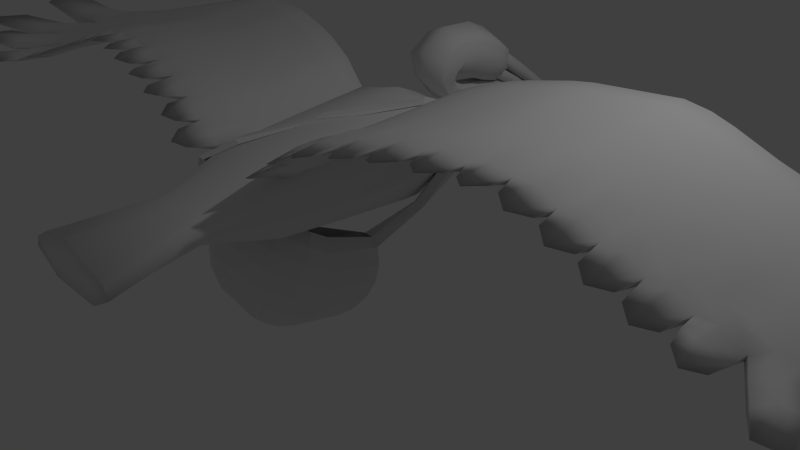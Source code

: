 # Source: pelicanandbag.blend  (saved by Blender 2.76.0; exported with 4.5.12 LTS)
import bpy
from mathutils import Matrix  # noqa: F401  (used for matrix-valued properties, if any)

bpy.ops.wm.read_factory_settings(use_empty=True)
scene = bpy.context.scene
scene.name = 'Scene'

# ---- collections
col_collection_1 = bpy.data.collections.new('Collection 1'); scene.collection.children.link(col_collection_1)

# ---- materials (node trees are filled in below, after node groups)
mat_bag = bpy.data.materials.new('bag')
mat_bag.alpha_threshold = 0.0
mat_bag.use_transparent_shadow = False
mat_bag.roughness = 0.5
mat_beak = bpy.data.materials.new('beak')
mat_beak.alpha_threshold = 0.0
mat_beak.use_transparent_shadow = False
mat_beak.roughness = 0.5
mat_beak.line_color = (0.0, 0.0, 0.0, 1.0)
mat_body = bpy.data.materials.new('body')
mat_body.alpha_threshold = 0.0
mat_body.use_transparent_shadow = False
mat_body.roughness = 0.5
mat_wing = bpy.data.materials.new('wing')
mat_wing.alpha_threshold = 0.0
mat_wing.use_transparent_shadow = False
mat_wing.roughness = 0.5

# ---- material node trees

# ---- world
world_world = bpy.data.worlds.new('World'); scene.world = world_world
world_world.color = (0.05088, 0.05088, 0.05088)
world_world.use_sun_shadow = False
world_world.sun_shadow_jitter_overblur = 0.0
world_world.cycles.sampling_method = 'MANUAL'
world_world.cycles.sample_map_resolution = 256

# ---- cameras
cam_camera = bpy.data.cameras.new('Camera')
cam_camera.clip_end = 100.0
cam_camera.lens = 35.0
cam_camera.sensor_width = 32.0
cam_camera.sensor_height = 18.0
cam_camera.ortho_scale = 7.314
cam_camera.dof.focus_distance = 0.0
cam_camera.dof.aperture_fstop = 128.0

# ---- lights
light_lamp = bpy.data.lights.new('Lamp', 'POINT')
light_lamp.transmission_factor = 0.0
light_lamp.cutoff_distance = 30.0
light_lamp.energy = 100.0
light_lamp.shadow_buffer_clip_start = 1.001
light_lamp.shadow_soft_size = 0.1
light_lamp.shadow_maximum_resolution = 0.006
light_lamp.use_absolute_resolution = True
light_lamp.cycles.use_multiple_importance_sampling = False

# ---- meshes
me_cube_001 = bpy.data.meshes.new('Cube.001')
me_cube_001.from_pydata([(-0.5223, -0.09972, -2.29), (-0.5205, 0.7829, -1.369), (-0.5938, 0.8192, -1.574), (-0.6409, 0.7919, -1.789), (-0.6571, 0.7038, -1.992), (-0.6409, 0.5634, -2.163), (-0.5938, 0.3845, -2.285), (-0.5205, 0.1845, -2.346), (-0.4281, -0.01687, -2.341), (-0.08802, 1.261, -1.474), (-0.06592, 1.303, -1.601), (-0.05173, 1.285, -1.821), (-0.04684, 1.2, -2.026), (-0.05173, 1.056, -2.194), (-0.06592, 0.868, -2.311), (-0.08802, 0.6539, -2.363), (-0.2948, 0.002949, -2.353), (0.6244, 1.593, -0.9892), (0.143, 1.165, -1.415), (0.2521, 1.17, -1.519), (0.3222, 1.128, -1.725), (0.3463, 1.035, -1.925), (0.3222, 0.8998, -2.099), (0.2521, 0.735, -2.229), (0.143, 0.5573, -2.304), (-0.1734, -0.04783, -2.322), (0.5133, 1.598, -0.9343), (0.08446, 0.53, -1.214), (0.2388, 0.4711, -1.361), (0.338, 0.3828, -1.539), (0.3721, 0.2736, -1.729), (0.338, 0.1542, -1.912), (0.2388, 0.03642, -2.072), (0.08446, -0.06836, -2.191), (-0.1101, -0.1498, -2.259), (0.4116, 1.74, -1.122), (0.04817, 0.3127, -1.081), (0.1889, 0.1721, -1.178), (0.2792, 0.03122, -1.324), (0.3104, -0.09607, -1.502), (0.2792, -0.1973, -1.697), (0.1889, -0.2627, -1.889), (0.04817, -0.2856, -2.058), (-0.1292, -0.264, -2.19), (0.3586, 1.705, -1.031), (-0.1309, 0.1551, -0.9843), (-0.05763, -0.04484, -1.046), (-0.01056, -0.2238, -1.168), (0.005657, -0.3642, -1.338), (-0.01056, -0.4523, -1.541), (-0.05763, -0.4796, -1.756), (-0.1309, -0.4432, -1.962), (-0.2233, -0.3469, -2.139), (-0.7169, -0.295, -0.5013), (-0.5109, -0.1707, -0.7701), (-0.533, -0.2475, -0.7661), (-0.5472, -0.4356, -0.8826), (-0.5521, -0.5791, -1.051), (-0.5472, -0.6641, -1.256), (-0.533, -0.6823, -1.476), (-0.5109, -0.6317, -1.691), (-0.3566, -0.3667, -2.127), (-0.6426, -0.3515, -0.4762), (-0.7419, -0.07412, -0.8292), (-0.851, -0.1146, -0.8475), (-0.921, -0.2793, -0.9782), (-0.9452, -0.4148, -1.152), (-0.921, -0.5079, -1.352), (-0.851, -0.5493, -1.558), (-0.7419, -0.5352, -1.75), (-0.4781, -0.3159, -2.158), (-0.6632, -0.5792, -0.4742), (-0.6037, -0.558, -0.4565), (-0.7359, 0.408, -1.139), (-0.8903, 0.3032, -1.259), (-0.9894, 0.1854, -1.418), (-1.024, 0.06602, -1.602), (-0.9894, -0.04317, -1.791), (-0.8903, -0.1315, -1.969), (-0.7359, -0.1904, -2.117), (-0.5414, -0.214, -2.22), (-0.3257, -0.2, -2.269), (-0.6996, 0.6253, -1.272), (-0.8403, 0.6023, -1.442), (-0.9307, 0.537, -1.633), (-0.9618, 0.4357, -1.828), (-0.9307, 0.3084, -2.007), (-0.8403, 0.1676, -2.152), (-0.6996, 0.02692, -2.25), (-0.5408, -0.6754, -0.1495), (-0.6003, -0.6966, -0.1672), (-0.5797, -0.4689, -0.1692), (-0.6539, -0.4124, -0.1943), (-0.4861, -0.6868, -0.02858), (-0.5457, -0.708, -0.00179), (-0.5251, -0.4803, 0.01286), (-0.5993, -0.4238, -0.01224), (-0.2796, -0.3422, 0.1157), (-0.3391, -0.3634, 0.1631), (-0.3433, -0.1357, 0.1106), (-0.3927, -0.173, 0.1568), (0.5088, 1.693, 0.2654), (0.5102, 1.707, 0.2966), (0.4058, 1.847, 0.2769), (0.4132, 1.844, 0.3091), (0.6996, 2.029, -0.4935), (0.7162, 1.806, -0.4962), (0.8273, 1.801, -0.5511), (0.7525, 2.064, -0.5847), (0.5331, 2.189, 0.1301), (0.5705, 1.854, 0.1274), (0.5999, 1.935, 0.1398), (0.5681, 2.284, 0.1399), (-0.01197, 0.4957, 0.2704), (0.2271, 1.041, 0.2786), (0.1446, 1.122, 0.304), (-0.03308, 0.6628, 0.2919), (0.0002376, 0.5369, 0.2312), (0.246, 1.039, 0.242), (-0.03976, 0.7038, 0.2519), (0.1561, 1.137, 0.2671)], [], [(6, 5, 13, 14), (3, 2, 10, 11), (7, 6, 14, 15), (4, 3, 11, 12), (8, 7, 15, 16), (5, 4, 12, 13), (2, 1, 9, 10), (18, 19, 17, 26), (14, 13, 22, 23), (11, 10, 19, 20), (15, 14, 23, 24), (12, 11, 20, 21), (16, 15, 24, 25), (13, 12, 21, 22), (25, 24, 33, 34), (22, 21, 30, 31), (19, 18, 27, 28), (23, 22, 31, 32), (20, 19, 28, 29), (24, 23, 32, 33), (21, 20, 29, 30), (30, 29, 38, 39), (34, 33, 42, 43), (31, 30, 39, 40), (28, 27, 36, 37), (32, 31, 40, 41), (29, 28, 37, 38), (33, 32, 41, 42), (42, 41, 50, 51), (39, 38, 47, 48), (43, 42, 51, 52), (40, 39, 48, 49), (37, 36, 45, 46), (41, 40, 49, 50), (38, 37, 46, 47), (47, 46, 55, 56), (51, 50, 59, 60), (48, 47, 56, 57), (52, 51, 60, 61), (49, 48, 57, 58), (46, 45, 54, 55), (50, 49, 58, 59), (59, 58, 67, 68), (56, 55, 64, 65), (60, 59, 68, 69), (57, 56, 65, 66), (61, 60, 69, 70), (58, 57, 66, 67), (55, 54, 72, 71), (67, 66, 76, 77), (64, 63, 73, 74), (68, 67, 77, 78), (65, 64, 74, 75), (69, 68, 78, 79), (66, 65, 75, 76), (70, 69, 79, 80), (77, 76, 85, 86), (74, 73, 82, 83), (78, 77, 86, 87), (75, 74, 83, 84), (79, 78, 87, 88), (76, 75, 84, 85), (81, 0, 8), (87, 86, 5, 6), (84, 83, 2, 3), (88, 87, 6, 7), (85, 84, 3, 4), (0, 88, 7, 8), (86, 85, 4, 5), (83, 82, 1, 2), (81, 8, 16), (81, 16, 25), (81, 25, 34), (9, 18, 26, 44), (81, 34, 43), (10, 9, 44, 35), (19, 10, 35, 17), (81, 43, 52), (35, 44, 105, 108), (81, 52, 61), (81, 61, 70), (64, 55, 71, 53), (81, 70, 80), (63, 64, 53, 62), (54, 63, 62, 72), (80, 79, 88, 0), (81, 80, 0), (92, 90, 94, 96), (72, 62, 91, 89), (53, 71, 90, 92), (62, 53, 92, 91), (71, 72, 89, 90), (90, 89, 93, 94), (89, 91, 95, 93), (91, 92, 96, 95), (93, 95, 99, 97), (95, 96, 100, 99), (96, 94, 98, 100), (94, 93, 97, 98), (115, 114, 102, 104), (114, 118, 101, 102), (118, 120, 103, 101), (120, 115, 104, 103), (106, 107, 111, 110), (17, 35, 108, 107), (44, 26, 106, 105), (26, 17, 107, 106), (102, 101, 110, 111), (105, 106, 110, 109), (108, 105, 109, 112), (107, 108, 112, 111), (104, 102, 111, 112), (104, 112, 109, 103), (101, 103, 109, 110), (99, 100, 116, 119), (119, 116, 115, 120), (97, 99, 119, 117), (117, 119, 120, 118), (98, 97, 117, 113), (113, 117, 118, 114), (100, 98, 113, 116), (116, 113, 114, 115)])
me_cube_001.materials.append(mat_bag)
me_cube_001.use_remesh_preserve_volume = False
me_cube_001.use_remesh_preserve_attributes = False
me_cube_001.use_mirror_vertex_groups = False
me_cube_001.update()
me_cube = bpy.data.meshes.new('Cube')
me_cube.from_pydata([(0.2267, 2.986, -0.8679), (0.3888, 1.536, -0.9321), (0.3949, 0.5337, -0.8644), (0.3956, -2.51, -0.7297), (0.4168, 2.958, -0.6242), (0.7608, 1.602, -0.4315), (0.6842, 0.5735, -0.458), (0.7699, -2.51, -0.5153), (0.3435, 2.922, -0.3249), (0.5989, 1.727, 0.2358), (0.5209, 0.572, 0.1511), (0.4822, -2.508, -0.2593), (0.3674, -0.3251, -0.8151), (0.2998, -1.279, -0.5733), (0.5917, -0.3224, -0.4823), (0.4187, -1.28, -0.4413), (0.4662, -0.3983, 0.06774), (0.3369, -1.306, -0.2152), (0.177, 3.436, -0.7725), (0.3515, 3.372, -0.5774), (0.302, 3.254, -0.34), (0.1853, 3.738, -0.5908), (0.3559, 3.573, -0.4626), (0.2993, 3.359, -0.3079), (0.1743, 3.812, -0.1248), (0.323, 3.626, -0.1453), (0.2693, 3.395, -0.1768), (0.1253, 2.691, 0.2279), (0.2135, 2.59, 0.1818), (0.1816, 2.465, 0.1212), (0.1618, 2.79, -0.03799), (0.1888, 2.816, 0.07574), (0.1143, 2.84, 0.1666), (0.1143, 3.19, 0.132), (0.1888, 3.167, 0.04113), (0.1618, 3.14, -0.0726), (0.1907, 3.322, -0.1116), (0.2248, 3.432, -0.01238), (0.1304, 3.522, 0.06507), (0.1539, 2.625, 0.2805), (0.2775, 2.474, 0.3174), (0.2328, 2.284, 0.3582), (0.1835, 2.611, 0.3299), (0.3436, 2.461, 0.4654), (0.2857, 2.271, 0.6289), (0.1861, 2.631, 0.3725), (0.3495, 2.616, 0.5778), (0.2904, 2.591, 0.8327), (0.2051, 2.742, 0.3372), (0.3919, 2.846, 0.5483), (0.3243, 2.969, 0.8143), (0.2051, 3.076, 0.203), (0.3919, 3.16, 0.423), (0.3243, 3.257, 0.6993), (0.1766, 3.357, 0.1302), (0.3282, 3.425, 0.3088), (0.2734, 3.504, 0.533), (0.1163, 3.531, 0.1967), (0.1933, 3.566, 0.2874), (0.1655, 3.606, 0.4013), (0.2641, 3.495, 0.3898), (0.1567, 4.372, -0.1432), (0.104, 5.251, -0.7196), (0.1454, 6.106, -1.254), (0.1657, 6.145, -1.285), (0.1323, 6.213, -1.318), (0.104, 5.97, -1.168), (0.1251, 4.811, -0.4314), (0.104, 5.61, -0.9439), (0.1882, 3.966, 0.1212), (0.1402, 4.386, -0.08521), (0.08753, 5.266, -0.6616), (0.2172, 3.525, 0.4885), (0.1289, 6.111, -1.17), (0.1492, 6.151, -1.194), (0.1158, 6.219, -1.22), (0.08753, 5.954, -1.096), (0.1086, 4.826, -0.3734), (0.08753, 5.61, -0.8788), (0.1717, 3.974, 0.2024), (0.2403, 3.511, 0.3249), (0.149, 4.357, -0.2041), (0.09636, 5.236, -0.7805), (0.1307, 6.089, -1.306), (0.1127, 6.107, -1.339), (0.07717, 6.124, -1.372), (0.09636, 5.953, -1.222), (0.1174, 4.796, -0.4923), (0.09636, 5.594, -1.001), (0.1806, 3.934, 0.06035), (0.2145, 3.418, 0.2114), (0.1803, 3.837, 0.004991), (0.177, 3.52, 0.2501), (0.1675, 3.837, 0.06821), (0.1579, 3.415, 0.1508), (0.1744, 3.817, -0.04456), (0.122, 4.792, -0.511), (0.1022, 4.792, -0.5486), (0.0964, 4.792, -0.5198), (0.09952, 4.783, -0.5711), (0.07922, 6.022, -1.302), (0.07431, 6.022, -1.278), (0.04511, 6.014, -1.321), (0.08052, 5.202, -0.7996), (0.07987, 5.612, -1.051), (0.07466, 5.612, -1.025), (0.075, 5.202, -0.7724), (0.1227, 5.202, -0.7641), (0.04562, 5.604, -1.071), (0.07795, 5.193, -0.821), (0.1369, 4.3, -0.3078), (0.132, 4.314, -0.2258), (0.1133, 4.315, -0.2117), (0.1413, 4.315, -0.2718), (0.05036, 6.06, -1.319), (0.0441, 6.063, -1.296), (0.0431, 6.057, -1.332), (0.2752, 0.5678, 0.1924), (0.2995, 1.75, 0.2849), (0.1803, 2.913, -0.2602), (0.1452, -2.506, -0.2068), (0.216, -1.291, -0.1835), (0.2488, -0.3478, 0.1102), (0.151, 3.213, -0.2895), (0.1497, 3.309, -0.2755), (0.1346, 3.344, -0.1862), (0.09079, 2.439, 0.1064), (0.08092, 2.785, -0.06347), (0.08092, 3.135, -0.09808), (0.09533, 3.299, -0.1348), (0.1164, 2.242, 0.3653), (0.1429, 2.227, 0.6631), (0.1452, 2.582, 0.8889), (0.1622, 2.993, 0.8745), (0.1622, 3.276, 0.7616), (0.1367, 3.519, 0.5835), (0.08274, 3.613, 0.4269), (0.6621, 0.6966, -0.03099), (0.6798, 1.671, -0.06193), (0.3801, 2.94, -0.4746), (0.7038, -2.509, -0.3873), (0.4212, -1.282, -0.3128), (0.5969, -0.2961, -0.1222), (0.3267, 3.313, -0.4587), (0.3276, 3.466, -0.3853), (0.2961, 3.51, -0.161), (0.1975, 2.528, 0.1515), (0.1753, 2.803, 0.01887), (0.1753, 3.153, -0.01573), (0.2077, 3.377, -0.062), (0.2551, 2.379, 0.3378), (0.3147, 2.366, 0.5471), (0.3199, 2.603, 0.7052), (0.3581, 2.907, 0.6813), (0.3581, 3.209, 0.5612), (0.3008, 3.465, 0.4209), (0.1794, 3.586, 0.3443), (0.2607, 2.686, -0.8608), (0.31, 2.244, -0.8716), (0.4783, 2.676, -0.5775), (0.5784, 2.263, -0.5161), (0.3911, 2.67, -0.2203), (0.466, 2.306, -0.05418), (0.2078, 2.667, -0.1599), (0.2452, 2.313, -0.0002515), (0.4347, 2.674, -0.3925), (0.5222, 2.288, -0.2678), (0.3485, 1.894, -0.95), (0.6926, 1.939, -0.4902), (0.5453, 2.028, 0.1162), (0.2657, 2.044, 0.1719), (0.619, 1.989, -0.1585), (0.1909, 3.217, 0.1666), (0.2989, 3.381, 0.6162), (0.36, 3.293, 0.3659), (0.1494, 3.398, 0.6726), (0.3294, 3.337, 0.491), (0.1944, 1.544, -0.9392), (0.3849, -2.533, -0.4671), (0.6394, 1.824, 0.08694), (0.3908, -1.304, -0.2513), (0.556, -0.3725, 0.01621), (0.1976, -1.282, -0.6111), (0.1744, -0.3254, -0.9009), (0.09666, 3.57, 0.3061), (0.1823, 0.5357, -0.9346), (0.1134, 2.985, -0.8691), (0.1978, -2.509, -0.7325), (0.08851, 3.427, -0.774), (0.09264, 3.736, -0.5921), (0.08716, 3.812, -0.1263), (0.06267, 2.691, 0.2271), (0.05715, 2.841, 0.1665), (0.05715, 3.191, 0.1319), (0.0652, 3.523, 0.0644), (0.07697, 2.625, 0.2793), (0.09176, 2.61, 0.3285), (0.09306, 2.63, 0.3721), (0.1025, 2.74, 0.3378), (0.1025, 3.074, 0.2035), (0.08832, 3.356, 0.1306), (0.05817, 3.53, 0.1969), (0.3618, 2.931, -0.3997), (0.593, -2.508, -0.3233), (0.3143, 3.283, -0.3993), (0.3135, 3.413, -0.3466), (0.2827, 3.452, -0.1689), (0.1896, 2.497, 0.1363), (0.1686, 2.796, -0.009558), (0.1686, 3.147, -0.04416), (0.1992, 3.35, -0.08681), (0.244, 2.332, 0.348), (0.3002, 2.319, 0.588), (0.3052, 2.597, 0.769), (0.3412, 2.938, 0.7478), (0.3412, 3.233, 0.6303), (0.2913, 3.484, 0.477), (0.1724, 3.596, 0.3728), (0.6077, 0.6607, 0.1029), (0.4941, 2.297, -0.161), (0.4129, 2.672, -0.3064), (0.155, 2.247, -0.8756), (0.1303, 2.687, -0.863), (0.1743, 1.899, -0.956), (0.5821, 2.008, -0.02117), (0.3183, 3.359, 0.5536), (0.09543, 3.215, 0.167), (0.5542, 1.709, 0.205), (0.502, 0.5101, 0.1142), (0.5127, -0.5055, 0.08406), (0.612, 0.7432, 0.0298), (0.6351, 1.653, -0.09273), (0.5883, -0.3063, -0.03245), (3.407, 2.422, 0.8415), (3.347, 1.223, 0.751), (3.466, 2.367, 0.5385), (3.359, -0.07139, 0.7672), (3.426, 0.1283, 0.6461), (3.451, 1.457, 0.6595), (6.18, 1.659, 0.2674), (6.121, 0.4603, 0.1769), (5.51, 1.604, 0.1485), (5.493, -0.1234, 0.1113), (5.518, 0.1759, 0.08451), (5.487, 0.4572, 0.1557), (3.823, -0.07915, 0.6426), (3.953, 1.058, 0.6445), (4.012, 2.313, 0.7351), (4.057, 1.291, 0.5531), (3.89, 0.2204, 0.5218), (4.071, 2.258, 0.4321), (2.501, 2.21, 0.8541), (2.56, 2.155, 0.5511), (2.545, 1.245, 0.6721), (2.519, 0.004533, 0.6428), (2.452, -0.1951, 0.7639), (2.442, 1.012, 0.7636), (0.5947, 1.806, 0.05613), (0.5505, -0.507, 0.0258), (3.436, 2.519, 0.6904), (3.392, -0.0727, 0.7063), (6.161, 1.756, 0.1163), (5.478, -0.1247, 0.05048), (6.123, 0.4587, 0.1177), (4.042, 2.411, 0.584), (3.856, -0.08046, 0.5818), (2.485, -0.1964, 0.7031), (2.531, 2.308, 0.703), (1.235, 1.804, 0.2945), (1.189, -0.2133, 0.3653), (1.102, 0.6604, 0.5014), (1.154, 1.859, 0.5922), (1.212, 0.8935, 0.4171), (1.113, -0.4126, 0.4818), (1.195, 1.956, 0.4434), (1.151, -0.414, 0.4236), (0.5265, 1.074, 0.1569), (0.6229, 1.171, -0.02779), (3.375, 1.787, 0.7935), (3.458, 1.885, 0.6026), (6.256, 1.024, 0.2194), (5.498, 0.9961, 0.1523), (4.063, 1.719, 0.4962), (3.981, 1.621, 0.6871), (2.47, 1.575, 0.8061), (2.552, 1.673, 0.6152), (6.248, 1.069, 0.117), (1.223, 1.321, 0.3595), (1.127, 1.224, 0.5441), (0.4753, -0.2203, 0.0778), (0.5948, -0.01992, -0.01547), (3.355, 0.2819, 0.7627), (3.433, 0.4907, 0.6497), (5.777, 0.03584, 0.1292), (5.51, 0.2526, 0.1039), (3.935, 0.5126, 0.5304), (3.858, 0.2311, 0.6431), (2.449, 0.1341, 0.7638), (2.526, 0.343, 0.6508), (5.766, 0.03444, 0.06881), (1.195, 0.08871, 0.3794), (1.11, -0.1198, 0.4872), (7.75, 1.498, 0.3481), (2.485, 1.893, 0.8301), (7.829, 0.8354, 0.3406), (3.997, 1.939, 0.7111), (7.779, 0.3973, 0.2088), (7.646, -0.189, 0.1953), (6.926, -0.2009, 0.1984), (6.575, -0.6255, 0.1514), (6.159, -0.6527, 0.03306), (5.873, -0.8119, 0.01495), (4.24, -0.09021, 0.5098), (4.658, -0.1013, 0.377), (5.075, -0.1123, 0.2442), (4.414, 1.083, 0.4537), (4.772, 0.8743, 0.3544), (5.129, 0.6657, 0.2551), (5.579, 0.6097, 0.2938), (5.037, 0.7591, 0.4107), (4.495, 0.9085, 0.5276), (5.638, 1.808, 0.3843), (5.096, 1.958, 0.5012), (4.554, 2.107, 0.6181), (5.111, 0.187, 0.1938), (4.704, 0.1982, 0.3032), (4.297, 0.2093, 0.4125), (5.151, 1.753, 0.2194), (4.791, 1.903, 0.2903), (4.431, 2.052, 0.3612), (4.572, 2.205, 0.467), (5.102, 2.055, 0.3501), (5.632, 1.906, 0.2332), (4.261, -0.09153, 0.4489), (4.667, -0.1026, 0.3161), (5.072, -0.1137, 0.1833), (4.422, 1.538, 0.4102), (4.781, 1.358, 0.3243), (5.139, 1.177, 0.2383), (4.55, 1.472, 0.5702), (5.118, 1.322, 0.4532), (5.687, 1.173, 0.3363), (4.329, 0.4476, 0.4238), (4.723, 0.3826, 0.3172), (5.116, 0.3176, 0.2105), (4.259, 0.1823, 0.5147), (4.726, 0.1335, 0.3862), (5.164, 0.1098, 0.2577), (1.586, 1.976, 0.7235), (2.044, 2.093, 0.8035), (1.64, 1.011, 0.5461), (2.092, 1.128, 0.6238), (1.542, -0.3401, 0.6199), (1.997, -0.2676, 0.7066), (1.623, 2.073, 0.5739), (2.077, 2.191, 0.6531), (1.579, -0.3415, 0.5607), (2.032, -0.269, 0.6466), (2.11, 2.038, 0.5022), (1.66, 1.921, 0.424), (2.067, -0.06806, 0.587), (1.615, -0.1407, 0.5018), (1.987, 0.8945, 0.7129), (1.532, 0.7775, 0.6328), (1.649, 1.438, 0.4887), (2.101, 1.556, 0.5667), (1.557, 1.341, 0.6754), (2.013, 1.458, 0.7554), (1.622, 0.1735, 0.5139), (2.074, 0.2582, 0.597), (1.539, -0.03517, 0.6234), (1.994, 0.04948, 0.7083), (2.954, 2.316, 0.8478), (2.998, 1.351, 0.6658), (2.905, -0.1332, 0.7655), (3.013, 2.261, 0.5448), (2.972, 0.06639, 0.6445), (2.894, 1.117, 0.7573), (2.939, -0.1346, 0.7047), (2.983, 2.414, 0.6967), (2.922, 1.681, 0.7998), (3.005, 1.779, 0.6089), (2.902, 0.208, 0.7633), (2.979, 0.4168, 0.6503), (5.124, -0.5139, 0.2047), (5.421, -0.5219, 0.1089), (4.701, -0.4799, 0.3391), (5.02, -0.4884, 0.2363), (4.283, -0.4416, 0.4721), (4.615, -0.4505, 0.3649), (3.864, -0.3768, 0.6053), (4.213, -0.3862, 0.4927), (3.423, -0.3455, 0.7269), (3.785, -0.3516, 0.6297), (3.342, -0.3677, 0.7634), (3.031, -0.4101, 0.7623), (2.561, -0.4819, 0.7614), (2.908, -0.4345, 0.7627), (2.113, -0.581, 0.6937), (2.459, -0.5256, 0.7567), (1.695, -0.6646, 0.622), (1.97, -0.6207, 0.6719), (1.241, -0.744, 0.5387), (1.517, -0.6999, 0.589), (0.9225, 1.728, 0.1174), (0.8757, -0.2598, 0.1829), (0.7893, 0.5852, 0.3243), (0.8416, 1.784, 0.4151), (0.8993, 0.8184, 0.2399), (0.8001, -0.4591, 0.2994), (0.882, 1.881, 0.2663), (0.8379, -0.4605, 0.2412), (0.8139, 1.149, 0.367), (0.9102, 1.246, 0.1823), (0.7971, -0.1741, 0.3062), (0.8821, 0.03439, 0.1985), (0.8911, -0.7421, 0.3288), (1.088, -0.7103, 0.4762), (0.6031, -0.8068, 0.1132), (0.8049, -0.7741, 0.2645), (6.578, 1.601, 0.261), (6.976, 1.544, 0.2547), (6.957, 1.641, 0.1036), (6.559, 1.699, 0.1099), (7.044, 0.9535, 0.1043), (6.646, 1.011, 0.1107), (7.052, 0.9086, 0.2067), (6.654, 0.9661, 0.2131), (6.627, 0.9097, 0.07732), (7.005, 0.7508, 0.03762), (6.88, 0.1409, 0.03826), (6.502, 0.2998, 0.07796), (6.635, 0.8647, 0.1797), (7.013, 0.7059, 0.14), (6.499, 0.3014, 0.1372), (6.878, 0.1426, 0.09747), (6.388, 0.2411, 0.1643), (6.655, 0.02194, 0.1517), (6.657, 0.02031, 0.09248), (6.39, 0.2395, 0.1051), (6.3, -0.4039, 0.04363), (6.033, -0.1847, 0.05622), (6.311, -0.4025, 0.104), (6.044, -0.1833, 0.1166), (5.622, -0.3527, 0.08935), (5.751, -0.582, 0.06737), (6.035, -0.4227, 0.08525), (5.906, -0.1934, 0.1072), (5.895, -0.1948, 0.04682), (6.024, -0.4241, 0.02484), (5.736, -0.5833, 0.006509), (5.607, -0.354, 0.02849), (1.141, 1.542, 0.5682), (0.5404, 1.391, 0.1809), (0.629, 1.412, -0.06026), (3.391, 2.104, 0.8175), (3.462, 2.126, 0.5706), (6.218, 1.341, 0.3279), (5.504, 1.3, 0.1504), (4.067, 1.96, 0.4641), (2.556, 1.914, 0.5832), (6.205, 1.412, 0.1167), (1.229, 1.562, 0.327), (4.552, 1.79, 0.5942), (5.107, 1.64, 0.4772), (5.663, 1.491, 0.3603), (4.427, 1.795, 0.3857), (4.786, 1.63, 0.3073), (5.145, 1.465, 0.2289), (1.572, 1.659, 0.6995), (2.029, 1.776, 0.7795), (1.655, 1.68, 0.4564), (2.105, 1.797, 0.5344), (2.938, 1.998, 0.8238), (3.009, 2.02, 0.5769), (0.8277, 1.466, 0.391), (0.9163, 1.487, 0.1499), (6.616, 1.284, 0.3215), (6.996, 1.231, 0.3009), (6.603, 1.355, 0.1103), (7.036, 1.304, 0.0935), (8.048, 1.14, 0.3867), (0.5142, 0.7918, 0.1355), (0.6174, 0.957, 0.001008), (3.361, 1.505, 0.7722), (3.454, 1.671, 0.6311), (6.189, 0.7419, 0.2638), (5.493, 0.7266, 0.154), (4.06, 1.505, 0.5247), (2.549, 1.459, 0.6437), (6.186, 0.7636, 0.1173), (1.218, 1.107, 0.3883), (3.967, 1.34, 0.6658), (2.456, 1.293, 0.7848), (1.114, 0.9421, 0.5228), (7.968, -0.002564, 0.2143), (4.418, 1.311, 0.432), (4.776, 1.116, 0.3393), (5.134, 0.9213, 0.2467), (4.522, 1.19, 0.5489), (5.078, 1.041, 0.432), (5.633, 0.8914, 0.3151), (1.644, 1.225, 0.5174), (2.097, 1.342, 0.5952), (1.544, 1.059, 0.6541), (2.0, 1.176, 0.7341), (3.002, 1.565, 0.6374), (2.908, 1.399, 0.7785), (0.9048, 1.032, 0.2111), (0.8016, 0.8669, 0.3456), (6.567, 0.5831, 0.2241), (6.941, 0.4316, 0.1873), (6.564, 0.6047, 0.07764), (6.943, 0.4459, 0.03794), (3.905, 0.6445, 0.6438), (2.445, 0.5729, 0.7637), (1.106, 0.2703, 0.4943), (0.5059, 0.1408, 0.1032), (0.6034, 0.3617, 0.007167), (3.351, 0.7526, 0.7569), (3.442, 0.9737, 0.6546), (5.949, 0.2481, 0.2187), (5.498, 0.3549, 0.1298), (3.996, 0.902, 0.5417), (2.536, 0.794, 0.6615), (5.945, 0.2466, 0.09324), (1.204, 0.4911, 0.3982), (6.952, -0.5804, 0.2083), (4.416, 0.5454, 0.5211), (4.927, 0.4463, 0.3984), (5.438, 0.3472, 0.2757), (4.372, 0.7652, 0.4388), (4.747, 0.6284, 0.3358), (5.123, 0.4917, 0.2328), (1.536, 0.3711, 0.6281), (1.99, 0.472, 0.7106), (1.631, 0.5921, 0.53), (2.083, 0.693, 0.6104), (2.898, 0.6627, 0.7603), (2.989, 0.8839, 0.6581), (0.7932, 0.2055, 0.3153), (0.8907, 0.4264, 0.2192), (6.216, 0.02889, 0.2061), (6.478, -0.1776, 0.1984), (6.212, 0.02738, 0.08065), (6.479, -0.1918, 0.06806), (0.5113, -0.367, 0.08817), (0.5367, -0.1712, -0.009479), (3.357, 0.1052, 0.765), (3.429, 0.3095, 0.6479), (5.635, -0.04378, 0.1705), (5.514, 0.2143, 0.09422), (3.912, 0.3665, 0.5261), (2.523, 0.1738, 0.6468), (5.622, -0.04514, 0.05964), (1.192, -0.06227, 0.3724), (3.84, 0.07597, 0.6429), (2.451, -0.03049, 0.7639), (1.111, -0.2662, 0.4845), (6.17, -0.9181, 0.1226), (4.313, 0.3285, 0.4181), (4.713, 0.2904, 0.3102), (5.114, 0.2523, 0.2022), (4.254, 0.04603, 0.5122), (4.703, 0.01609, 0.3816), (5.119, -0.0002424, 0.2448), (1.618, 0.0164, 0.5079), (2.07, 0.09508, 0.592), (1.541, -0.1876, 0.6216), (1.996, -0.1091, 0.7074), (2.976, 0.2416, 0.6474), (2.904, 0.03738, 0.7644), (0.8789, -0.1127, 0.1907), (0.7986, -0.3166, 0.3028), (5.751, -0.2744, 0.03766), (5.881, -0.5195, 0.01671), (5.764, -0.2731, 0.1485), (5.879, -0.4919, 0.1249), (5.284, -0.1179, 0.2521), (5.308, 0.5614, 0.2054), (5.896, 1.831, 0.1748), (5.275, -0.1192, 0.1169), (5.319, 1.086, 0.1953), (5.972, 1.098, 0.2779), (5.313, 0.2851, 0.1572), (5.399, 0.08511, 0.2601), (5.85, 0.535, 0.2353), (5.909, 1.734, 0.3259), (5.315, 0.1815, 0.1392), (5.33, 1.679, 0.184), (5.272, -0.6561, 0.1568), (5.941, 1.416, 0.3863), (5.325, 1.383, 0.1896), (5.313, 0.8239, 0.2004), (5.911, 0.8166, 0.3223), (5.693, 0.2976, 0.2382), (5.311, 0.4233, 0.1813), (5.314, 0.2333, 0.1482), (5.333, -0.01672, 0.2682), (4.867, -0.1068, 0.3853), (4.951, 0.77, 0.3047), (5.308, 0.6844, 0.3522), (5.367, 1.883, 0.4428), (4.908, 0.1926, 0.2485), (4.971, 1.828, 0.2548), (5.367, 1.981, 0.2917), (4.87, -0.1081, 0.2497), (4.96, 1.267, 0.2813), (5.403, 1.248, 0.3948), (4.919, 0.3501, 0.2638), (4.896, 0.1239, 0.3905), (4.861, -0.629, 0.2877), (4.965, 1.548, 0.2681), (5.385, 1.565, 0.4188), (5.355, 0.9661, 0.3735), (4.955, 1.019, 0.293), (4.935, 0.5601, 0.2843), (5.183, 0.3967, 0.3371), (4.886, 0.0128, 0.3885), (4.913, 0.2714, 0.2562), (4.449, -0.09575, 0.5111), (4.593, 0.9785, 0.4041), (4.766, 0.8338, 0.4692), (4.825, 2.032, 0.5597), (4.5, 0.2037, 0.3578), (4.611, 1.978, 0.3257), (4.837, 2.13, 0.4086), (4.464, -0.09706, 0.3825), (4.601, 1.448, 0.3673), (4.834, 1.397, 0.5117), (4.526, 0.4151, 0.3705), (4.486, 0.1579, 0.5181), (4.449, -0.5942, 0.4185), (4.606, 1.713, 0.3465), (4.83, 1.715, 0.5357), (4.8, 1.115, 0.4904), (4.597, 1.213, 0.3857), (4.559, 0.6968, 0.3873), (4.672, 0.4959, 0.4598), (4.478, 0.03106, 0.5146), (4.513, 0.3094, 0.3641), (4.224, 0.9833, 0.5861), (4.283, 2.21, 0.6766), (4.093, 0.2149, 0.4672), (4.251, 2.155, 0.3966), (4.031, -0.08468, 0.6473), (4.235, 1.187, 0.5034), (4.307, 2.307, 0.5255), (4.059, -0.086, 0.5153), (4.243, 1.629, 0.4532), (4.265, 1.547, 0.6286), (4.132, 0.4801, 0.4771), (4.045, 0.2067, 0.65), (4.247, 1.878, 0.4249), (4.274, 1.864, 0.6526), (4.038, -0.5322, 0.549), (4.245, 1.265, 0.6073), (4.239, 1.408, 0.4783), (4.184, 0.8336, 0.4902), (4.161, 0.595, 0.5825), (4.038, 0.061, 0.6486), (4.113, 0.3475, 0.4721), (3.65, 1.141, 0.6977), (3.709, 2.416, 0.7883), (3.658, 0.1743, 0.584), (3.768, 2.361, 0.4853), (3.591, -0.07527, 0.7658), (3.754, 1.374, 0.6063), (3.624, -0.07658, 0.644), (3.739, 2.513, 0.6372), (3.678, 1.704, 0.7403), (3.761, 1.802, 0.5494), (3.607, 0.2565, 0.7638), (3.684, 0.5017, 0.5901), (3.604, -0.4928, 0.6783), (3.694, 2.022, 0.7643), (3.765, 2.043, 0.5174), (3.757, 1.588, 0.5779), (3.664, 1.422, 0.719), (3.628, 0.6986, 0.7003), (3.719, 0.9379, 0.5982), (3.671, 0.338, 0.587), (3.599, 0.0906, 0.7648), (3.18, 2.369, 0.8446), (3.224, 1.404, 0.6627), (3.132, -0.1023, 0.8233), (3.165, -0.1036, 0.7055), (3.21, 2.467, 0.6935), (3.149, 1.734, 0.7967), (3.231, 1.832, 0.6058), (3.129, 0.2449, 0.8199), (3.206, 0.4538, 0.65), (3.239, 2.314, 0.5416), (3.199, 0.09732, 0.6453), (3.121, 1.17, 0.7541), (3.187, -0.5349, 0.7628), (3.164, 2.051, 0.8207), (3.235, 2.073, 0.5737), (3.228, 1.618, 0.6342), (3.135, 1.452, 0.7754), (3.125, 0.7077, 0.7586), (3.215, 0.9288, 0.6563), (3.202, 0.2755, 0.6476), (3.13, 0.07131, 0.8216), (2.786, 2.208, 0.5479), (2.746, 0.03546, 0.6437), (2.668, 1.065, 0.7604), (2.727, 2.263, 0.851), (2.772, 1.298, 0.669), (2.679, -0.1642, 0.8288), (2.712, -0.1655, 0.7039), (2.757, 2.361, 0.6998), (2.696, 1.628, 0.803), (2.779, 1.726, 0.6121), (2.676, 0.1711, 0.8276), (2.753, 0.3799, 0.6506), (2.735, -0.6079, 0.7621), (2.783, 1.967, 0.58), (2.712, 1.946, 0.827), (2.682, 1.346, 0.7817), (2.775, 1.512, 0.6405), (2.762, 0.8389, 0.6598), (2.672, 0.6178, 0.762), (2.677, 0.003444, 0.8282), (2.749, 0.2077, 0.6471), (2.272, 2.152, 0.838), (2.319, 1.186, 0.6571), (2.225, -0.2313, 0.8052), (2.304, 2.249, 0.6872), (2.259, -0.2327, 0.684), (2.326, 1.614, 0.6001), (2.242, 1.516, 0.7899), (2.3, 0.3006, 0.6331), (2.222, 0.0918, 0.806), (2.335, 2.097, 0.5358), (2.293, -0.03177, 0.6241), (2.214, 0.9531, 0.7474), (2.286, -0.6971, 0.7442), (2.257, 1.834, 0.8139), (2.331, 1.855, 0.568), (2.323, 1.4, 0.6286), (2.228, 1.235, 0.7687), (2.218, 0.5224, 0.7463), (2.309, 0.7435, 0.6451), (2.297, 0.1344, 0.6286), (2.223, -0.06977, 0.8056), (1.815, 2.035, 0.769), (1.866, 1.069, 0.5904), (1.77, -0.3038, 0.7276), (1.85, 2.132, 0.619), (1.805, -0.3052, 0.6092), (1.885, 1.979, 0.4686), (1.841, -0.1044, 0.5499), (1.759, 0.836, 0.6783), (1.875, 1.497, 0.5332), (1.785, 1.399, 0.7209), (1.848, 0.2158, 0.561), (1.767, 0.00715, 0.7302), (1.833, -0.7618, 0.668), (1.88, 1.738, 0.5009), (1.8, 1.717, 0.745), (1.772, 1.118, 0.6996), (1.87, 1.283, 0.5618), (1.857, 0.6426, 0.5757), (1.763, 0.4216, 0.6748), (1.768, -0.1483, 0.7289), (1.844, 0.05574, 0.5554), (1.435, 1.862, 0.3648), (1.389, -0.177, 0.4391), (1.304, 0.7189, 0.5726), (1.358, 1.918, 0.6634), (1.413, 0.9521, 0.4871), (1.315, -0.3763, 0.6189), (1.396, 2.015, 0.5141), (1.352, -0.3778, 0.4977), (1.423, 1.38, 0.4296), (1.329, 1.282, 0.6153), (1.396, 0.1311, 0.4522), (1.312, -0.0775, 0.6234), (1.379, -0.8346, 0.5639), (1.429, 1.621, 0.3972), (1.343, 1.6, 0.6393), (1.317, 1.001, 0.5939), (1.418, 1.166, 0.4583), (1.404, 0.5416, 0.4696), (1.308, 0.3207, 0.5667), (1.313, -0.2269, 0.6212), (1.392, -0.02294, 0.4456), (0.9852, 1.822, 0.5202), (1.043, 0.856, 0.345), (0.9152, -0.4247, 0.4457), (1.026, 1.919, 0.3713), (0.9816, -0.4373, 0.3489), (0.9575, 1.186, 0.472), (1.054, 1.284, 0.2874), (0.9123, -0.1359, 0.4518), (1.026, 0.06155, 0.3055), (1.066, 1.766, 0.2225), (1.019, -0.2365, 0.2906), (0.933, 0.6228, 0.4294), (0.9894, -0.8597, 0.4025), (0.9714, 1.504, 0.4961), (1.06, 1.525, 0.2549), (1.048, 1.07, 0.3162), (0.9453, 0.9045, 0.4507), (0.9369, 0.2379, 0.4213), (1.034, 0.4588, 0.3252), (1.023, -0.08748, 0.298), (0.9138, -0.2803, 0.4487), (0.7788, 1.691, 0.01233), (0.732, -0.283, 0.07524), (0.6456, 0.5476, 0.2192), (0.6979, 1.747, 0.31), (0.7556, 0.7808, 0.1349), (0.6312, -0.4664, 0.2454), (0.7384, 1.844, 0.1612), (0.6942, -0.4838, 0.1335), (0.6702, 1.111, 0.2619), (0.7665, 1.208, 0.07728), (0.6283, -0.1854, 0.2529), (0.7385, 0.007236, 0.09151), (0.704, -0.931, 0.1889), (0.7727, 1.45, 0.0448), (0.684, 1.429, 0.286), (0.6579, 0.8294, 0.2406), (0.7611, 0.9946, 0.1061), (0.7471, 0.394, 0.1132), (0.6496, 0.1732, 0.2092), (0.6298, -0.3259, 0.2491), (0.7352, -0.1379, 0.08338), (5.084, -0.308, 0.2293), (5.472, -0.3183, 0.1052), (5.278, -0.3964, 0.2416), (-0.2267, 2.986, -0.8679), (-0.3888, 1.536, -0.9321), (-0.3949, 0.5337, -0.8644), (-0.3956, -2.51, -0.7297), (-0.4168, 2.958, -0.6242), (-0.7608, 1.602, -0.4315), (-0.6842, 0.5735, -0.458), (-0.7699, -2.51, -0.5153), (-0.3435, 2.922, -0.3249), (-0.5989, 1.727, 0.2358), (-0.5209, 0.572, 0.1511), (-0.4822, -2.508, -0.2593), (-0.3674, -0.3251, -0.8151), (-0.2998, -1.279, -0.5733), (-0.5917, -0.3224, -0.4823), (-0.4187, -1.28, -0.4413), (-0.4662, -0.3983, 0.06774), (-0.3369, -1.306, -0.2152), (-0.177, 3.436, -0.7725), (-0.3515, 3.372, -0.5774), (-0.302, 3.254, -0.34), (-0.1853, 3.738, -0.5908), (-0.3559, 3.573, -0.4626), (-0.2993, 3.359, -0.3079), (-0.1743, 3.812, -0.1248), (-0.323, 3.626, -0.1453), (-0.2693, 3.395, -0.1768), (-0.1253, 2.691, 0.2279), (-0.2135, 2.59, 0.1818), (-0.1816, 2.465, 0.1212), (-0.1618, 2.79, -0.03799), (-0.1888, 2.816, 0.07574), (-0.1143, 2.84, 0.1666), (-0.1143, 3.19, 0.132), (-0.1888, 3.167, 0.04113), (-0.1618, 3.14, -0.0726), (-0.1907, 3.322, -0.1116), (-0.2248, 3.432, -0.01238), (-0.1304, 3.522, 0.06507), (-0.1539, 2.625, 0.2805), (-0.2775, 2.474, 0.3174), (-0.2328, 2.284, 0.3582), (-0.1835, 2.611, 0.3299), (-0.3436, 2.461, 0.4654), (-0.2857, 2.271, 0.6289), (-0.1861, 2.631, 0.3725), (-0.3495, 2.616, 0.5778), (-0.2904, 2.591, 0.8327), (-0.2051, 2.742, 0.3372), (-0.3919, 2.846, 0.5483), (-0.3243, 2.969, 0.8143), (-0.2051, 3.076, 0.203), (-0.3919, 3.16, 0.423), (-0.3243, 3.257, 0.6993), (-0.1766, 3.357, 0.1302), (-0.3282, 3.425, 0.3088), (-0.2734, 3.504, 0.533), (-0.1163, 3.531, 0.1967), (-0.1933, 3.566, 0.2874), (-0.1655, 3.606, 0.4013), (-0.2641, 3.495, 0.3898), (-0.1567, 4.372, -0.1432), (-0.104, 5.251, -0.7196), (-0.1454, 6.106, -1.254), (-0.1657, 6.145, -1.285), (-0.1323, 6.213, -1.318), (-0.104, 5.97, -1.168), (-0.1251, 4.811, -0.4314), (-0.104, 5.61, -0.9439), (-0.1882, 3.966, 0.1212), (-0.1402, 4.386, -0.08521), (-0.08753, 5.266, -0.6616), (-0.2172, 3.525, 0.4885), (-0.1289, 6.111, -1.17), (-0.1492, 6.151, -1.194), (-0.1158, 6.219, -1.22), (-0.08753, 5.954, -1.096), (-0.1086, 4.826, -0.3734), (-0.08753, 5.61, -0.8788), (-0.1717, 3.974, 0.2024), (-0.2403, 3.511, 0.3249), (-0.149, 4.357, -0.2041), (-0.09636, 5.236, -0.7805), (-0.1307, 6.089, -1.306), (-0.1127, 6.107, -1.339), (-0.07717, 6.124, -1.372), (-0.09636, 5.953, -1.222), (-0.1174, 4.796, -0.4923), (-0.09636, 5.594, -1.001), (-0.1806, 3.934, 0.06035), (-0.2145, 3.418, 0.2114), (-0.1803, 3.837, 0.004991), (-0.177, 3.52, 0.2501), (-0.1675, 3.837, 0.06821), (-0.1579, 3.415, 0.1508), (-0.1744, 3.817, -0.04456), (-0.122, 4.792, -0.511), (-0.1022, 4.792, -0.5486), (-0.0964, 4.792, -0.5198), (-0.09952, 4.783, -0.5711), (-0.07922, 6.022, -1.302), (-0.07431, 6.022, -1.278), (-0.04511, 6.014, -1.321), (-0.08052, 5.202, -0.7996), (-0.07987, 5.612, -1.051), (-0.07466, 5.612, -1.025), (-0.075, 5.202, -0.7724), (-0.1227, 5.202, -0.7641), (-0.04562, 5.604, -1.071), (-0.07795, 5.193, -0.821), (-0.1369, 4.3, -0.3078), (-0.132, 4.314, -0.2258), (-0.1133, 4.315, -0.2117), (-0.1413, 4.315, -0.2718), (-0.05036, 6.06, -1.319), (-0.0441, 6.063, -1.296), (-0.0431, 6.057, -1.332), (-0.2752, 0.5678, 0.1924), (-0.2995, 1.75, 0.2849), (-0.1803, 2.913, -0.2602), (-0.1452, -2.506, -0.2068), (-0.216, -1.291, -0.1835), (-0.2488, -0.3478, 0.1102), (-0.151, 3.213, -0.2895), (-0.1497, 3.309, -0.2755), (-0.1346, 3.344, -0.1862), (-0.09079, 2.439, 0.1064), (-0.08092, 2.785, -0.06347), (-0.08092, 3.135, -0.09808), (-0.09533, 3.299, -0.1348), (-0.1164, 2.242, 0.3653), (-0.1429, 2.227, 0.6631), (-0.1452, 2.582, 0.8889), (-0.1622, 2.993, 0.8745), (-0.1622, 3.276, 0.7616), (-0.1367, 3.519, 0.5835), (-0.08274, 3.613, 0.4269), (-0.6621, 0.6966, -0.03099), (-0.6798, 1.671, -0.06193), (-0.3801, 2.94, -0.4746), (-0.7038, -2.509, -0.3873), (-0.4212, -1.282, -0.3128), (-0.5969, -0.2961, -0.1222), (-0.3267, 3.313, -0.4587), (-0.3276, 3.466, -0.3853), (-0.2961, 3.51, -0.161), (-0.1975, 2.528, 0.1515), (-0.1753, 2.803, 0.01887), (-0.1753, 3.153, -0.01573), (-0.2077, 3.377, -0.062), (-0.2551, 2.379, 0.3378), (-0.3147, 2.366, 0.5471), (-0.3199, 2.603, 0.7052), (-0.3581, 2.907, 0.6813), (-0.3581, 3.209, 0.5612), (-0.3008, 3.465, 0.4209), (-0.1794, 3.586, 0.3443), (-0.2607, 2.686, -0.8608), (-0.31, 2.244, -0.8716), (-0.4783, 2.676, -0.5775), (-0.5784, 2.263, -0.5161), (-0.3911, 2.67, -0.2203), (-0.466, 2.306, -0.05418), (-0.2078, 2.667, -0.1599), (-0.2452, 2.313, -0.0002515), (-0.4347, 2.674, -0.3925), (-0.5222, 2.288, -0.2678), (-0.3485, 1.894, -0.95), (-0.6926, 1.939, -0.4902), (-0.5453, 2.028, 0.1162), (-0.2657, 2.044, 0.1719), (-0.619, 1.989, -0.1585), (-0.1909, 3.217, 0.1666), (-0.2989, 3.381, 0.6162), (-0.36, 3.293, 0.3659), (-0.1494, 3.398, 0.6726), (-0.3294, 3.337, 0.491), (-0.1944, 1.544, -0.9392), (-0.3849, -2.533, -0.4671), (-0.6394, 1.824, 0.08694), (-0.3908, -1.304, -0.2513), (-0.556, -0.3725, 0.01621), (-0.1976, -1.282, -0.6111), (-0.1744, -0.3254, -0.9009), (-0.09666, 3.57, 0.3061), (-0.1823, 0.5357, -0.9346), (-0.1134, 2.985, -0.8691), (-0.1978, -2.509, -0.7325), (-0.08851, 3.427, -0.774), (-0.09264, 3.736, -0.5921), (-0.08716, 3.812, -0.1263), (-0.06267, 2.691, 0.2271), (-0.05715, 2.841, 0.1665), (-0.05715, 3.191, 0.1319), (-0.0652, 3.523, 0.0644), (-0.07697, 2.625, 0.2793), (-0.09176, 2.61, 0.3285), (-0.09306, 2.63, 0.3721), (-0.1025, 2.74, 0.3378), (-0.1025, 3.074, 0.2035), (-0.08832, 3.356, 0.1306), (-0.05817, 3.53, 0.1969), (-0.3618, 2.931, -0.3997), (-0.593, -2.508, -0.3233), (-0.3143, 3.283, -0.3993), (-0.3135, 3.413, -0.3466), (-0.2827, 3.452, -0.1689), (-0.1896, 2.497, 0.1363), (-0.1686, 2.796, -0.009558), (-0.1686, 3.147, -0.04416), (-0.1992, 3.35, -0.08681), (-0.244, 2.332, 0.348), (-0.3002, 2.319, 0.588), (-0.3052, 2.597, 0.769), (-0.3412, 2.938, 0.7478), (-0.3412, 3.233, 0.6303), (-0.2913, 3.484, 0.477), (-0.1724, 3.596, 0.3728), (-0.6077, 0.6607, 0.1029), (-0.4941, 2.297, -0.161), (-0.4129, 2.672, -0.3064), (-0.155, 2.247, -0.8756), (-0.1303, 2.687, -0.863), (-0.1743, 1.899, -0.956), (-0.5821, 2.008, -0.02117), (-0.3183, 3.359, 0.5536), (-0.09543, 3.215, 0.167), (0.0, -2.557, -0.4189), (0.0, 2.904, -0.1954), (0.0, 1.787, 0.3496), (0.0, 0.5932, 0.2367), (0.0, -2.505, -0.1544), (0.0, -0.3349, 0.1398), (0.0, -1.302, -0.1564), (0.0, 3.172, -0.2391), (0.0, 3.258, -0.2432), (0.0, 3.293, -0.1956), (0.0, 2.412, 0.09166), (0.0, 2.78, -0.08896), (0.0, 3.131, -0.1236), (0.0, 3.275, -0.1579), (0.0, 2.2, 0.3723), (0.0, 2.183, 0.6974), (0.0, 2.574, 0.9451), (0.0, 3.017, 0.9348), (0.0, 3.294, 0.8239), (0.0, 3.534, 0.6341), (0.0, 3.575, 0.3248), (0.0, 3.621, 0.4526), (0.0, 0.5457, -0.9381), (0.0, 1.551, -0.9464), (0.0, 2.984, -0.8702), (0.0, -2.508, -0.7353), (0.0, -1.299, -0.6261), (0.0, -0.3357, -0.9035), (0.0, 3.418, -0.7754), (0.0, 3.734, -0.5934), (0.0, 3.813, -0.1278), (0.0, 2.692, 0.2263), (0.0, 2.841, 0.1664), (0.0, 3.192, 0.1318), (0.0, 3.524, 0.06373), (0.0, 2.625, 0.278), (0.0, 2.609, 0.3272), (0.0, 2.628, 0.3718), (0.0, 2.738, 0.3385), (0.0, 3.072, 0.204), (0.0, 3.354, 0.131), (0.0, 3.529, 0.1971), (0.0, 3.558, 0.5378), (0.0, 3.464, 0.3262), (0.0, 6.196, -1.191), (0.0, 6.101, -1.403), (0.0, 5.277, -0.66), (0.0, 4.398, -0.0836), (0.0, 4.346, -0.2029), (0.0, 5.225, -0.7792), (0.0, 6.234, -1.348), (0.0, 6.076, -1.295), (0.0, 6.113, -1.143), (0.0, 6.098, -1.32), (0.0, 6.107, -1.356), (0.0, 6.168, -1.175), (0.0, 6.141, -1.159), (0.0, 5.934, -1.08), (0.0, 5.94, -1.213), (0.0, 4.837, -0.3718), (0.0, 4.785, -0.491), (0.0, 5.605, -0.8702), (0.0, 5.582, -0.9961), (0.0, 3.978, 0.2271), (0.0, 3.905, 0.06168), (0.0, 6.241, -1.243), (0.0, 6.142, -1.405), (0.0, 3.49, 0.2949), (0.0, 3.433, 0.1242), (0.0, 3.838, 0.0876), (0.0, 3.794, -0.04579), (0.0, 4.773, -0.5716), (0.0, 6.022, -1.27), (0.0, 6.005, -1.321), (0.0, 5.612, -1.017), (0.0, 5.184, -0.8215), (0.0, 5.595, -1.071), (0.0, 4.283, -0.3087), (0.0, 6.059, -1.285), (0.0, 6.045, -1.352), (0.0, 6.067, -1.308), (0.0, 6.079, -1.344), (0.0, 6.084, -1.325), (0.0, 6.088, -1.305), (0.0, 6.083, -1.33), (0.0, 2.666, -0.08681), (0.0, 2.327, 0.08839), (0.0, 2.688, -0.8652), (0.0, 2.25, -0.8796), (0.0, 2.071, 0.2283), (0.0, 1.905, -0.962), (0.0, 3.414, 0.729), (0.0, 3.213, 0.1675), (-0.5542, 1.709, 0.205), (-0.502, 0.5101, 0.1142), (-0.5127, -0.5055, 0.08406), (-0.612, 0.7432, 0.0298), (-0.6351, 1.653, -0.09273), (-0.5883, -0.3063, -0.03245), (-3.407, 2.422, 0.8415), (-3.347, 1.223, 0.751), (-3.466, 2.367, 0.5385), (-3.359, -0.07139, 0.7672), (-3.426, 0.1283, 0.6461), (-3.451, 1.457, 0.6595), (-6.18, 1.659, 0.2674), (-6.121, 0.4603, 0.1769), (-5.51, 1.604, 0.1485), (-5.493, -0.1234, 0.1113), (-5.518, 0.1759, 0.08451), (-5.487, 0.4572, 0.1557), (-3.823, -0.07915, 0.6426), (-3.953, 1.058, 0.6445), (-4.012, 2.313, 0.7351), (-4.057, 1.291, 0.5531), (-3.89, 0.2204, 0.5218), (-4.071, 2.258, 0.4321), (-2.501, 2.21, 0.8541), (-2.56, 2.155, 0.5511), (-2.545, 1.245, 0.6721), (-2.519, 0.004533, 0.6428), (-2.452, -0.1951, 0.7639), (-2.442, 1.012, 0.7636), (-0.5947, 1.806, 0.05613), (-0.5505, -0.507, 0.0258), (-3.436, 2.519, 0.6904), (-3.392, -0.0727, 0.7063), (-6.161, 1.756, 0.1163), (-5.478, -0.1247, 0.05048), (-6.123, 0.4587, 0.1177), (-4.042, 2.411, 0.584), (-3.856, -0.08046, 0.5818), (-2.485, -0.1964, 0.7031), (-2.531, 2.308, 0.703), (-1.235, 1.804, 0.2945), (-1.189, -0.2133, 0.3653), (-1.102, 0.6604, 0.5014), (-1.154, 1.859, 0.5922), (-1.212, 0.8935, 0.4171), (-1.113, -0.4126, 0.4818), (-1.195, 1.956, 0.4434), (-1.151, -0.414, 0.4236), (-0.5265, 1.074, 0.1569), (-0.6229, 1.171, -0.02779), (-3.375, 1.787, 0.7935), (-3.458, 1.885, 0.6026), (-6.256, 1.024, 0.2194), (-5.498, 0.9961, 0.1523), (-4.063, 1.719, 0.4962), (-3.981, 1.621, 0.6871), (-2.47, 1.575, 0.8061), (-2.552, 1.673, 0.6152), (-6.248, 1.069, 0.117), (-1.223, 1.321, 0.3595), (-1.127, 1.224, 0.5441), (-0.4753, -0.2203, 0.0778), (-0.5948, -0.01992, -0.01547), (-3.355, 0.2819, 0.7627), (-3.433, 0.4907, 0.6497), (-5.777, 0.03584, 0.1292), (-5.51, 0.2526, 0.1039), (-3.935, 0.5126, 0.5304), (-3.858, 0.2311, 0.6431), (-2.449, 0.1341, 0.7638), (-2.526, 0.343, 0.6508), (-5.766, 0.03444, 0.06881), (-1.195, 0.08871, 0.3794), (-1.11, -0.1198, 0.4872), (-7.75, 1.498, 0.3481), (-2.485, 1.893, 0.8301), (-7.829, 0.8354, 0.3406), (-3.997, 1.939, 0.7111), (-7.779, 0.3973, 0.2088), (-7.646, -0.189, 0.1953), (-6.926, -0.2009, 0.1984), (-6.575, -0.6255, 0.1514), (-6.159, -0.6527, 0.03306), (-5.873, -0.8119, 0.01495), (-4.24, -0.09021, 0.5098), (-4.658, -0.1013, 0.377), (-5.075, -0.1123, 0.2442), (-4.414, 1.083, 0.4537), (-4.772, 0.8743, 0.3544), (-5.129, 0.6657, 0.2551), (-5.579, 0.6097, 0.2938), (-5.037, 0.7591, 0.4107), (-4.495, 0.9085, 0.5276), (-5.638, 1.808, 0.3843), (-5.096, 1.958, 0.5012), (-4.554, 2.107, 0.6181), (-5.111, 0.187, 0.1938), (-4.704, 0.1982, 0.3032), (-4.297, 0.2093, 0.4125), (-5.151, 1.753, 0.2194), (-4.791, 1.903, 0.2903), (-4.431, 2.052, 0.3612), (-4.572, 2.205, 0.467), (-5.102, 2.055, 0.3501), (-5.632, 1.906, 0.2332), (-4.261, -0.09153, 0.4489), (-4.667, -0.1026, 0.3161), (-5.072, -0.1137, 0.1833), (-4.422, 1.538, 0.4102), (-4.781, 1.358, 0.3243), (-5.139, 1.177, 0.2383), (-4.55, 1.472, 0.5702), (-5.118, 1.322, 0.4532), (-5.687, 1.173, 0.3363), (-4.329, 0.4476, 0.4238), (-4.723, 0.3826, 0.3172), (-5.116, 0.3176, 0.2105), (-4.259, 0.1823, 0.5147), (-4.726, 0.1335, 0.3862), (-5.164, 0.1098, 0.2577), (-1.586, 1.976, 0.7235), (-2.044, 2.093, 0.8035), (-1.64, 1.011, 0.5461), (-2.092, 1.128, 0.6238), (-1.542, -0.3401, 0.6199), (-1.997, -0.2676, 0.7066), (-1.623, 2.073, 0.5739), (-2.077, 2.191, 0.6531), (-1.579, -0.3415, 0.5607), (-2.032, -0.269, 0.6466), (-2.11, 2.038, 0.5022), (-1.66, 1.921, 0.424), (-2.067, -0.06806, 0.587), (-1.615, -0.1407, 0.5018), (-1.987, 0.8945, 0.7129), (-1.532, 0.7775, 0.6328), (-1.649, 1.438, 0.4887), (-2.101, 1.556, 0.5667), (-1.557, 1.341, 0.6754), (-2.013, 1.458, 0.7554), (-1.622, 0.1735, 0.5139), (-2.074, 0.2582, 0.597), (-1.539, -0.03517, 0.6234), (-1.994, 0.04948, 0.7083), (-2.954, 2.316, 0.8478), (-2.998, 1.351, 0.6658), (-2.905, -0.1332, 0.7655), (-3.013, 2.261, 0.5448), (-2.972, 0.06639, 0.6445), (-2.894, 1.117, 0.7573), (-2.939, -0.1346, 0.7047), (-2.983, 2.414, 0.6967), (-2.922, 1.681, 0.7998), (-3.005, 1.779, 0.6089), (-2.902, 0.208, 0.7633), (-2.979, 0.4168, 0.6503), (-5.124, -0.5139, 0.2047), (-5.421, -0.5219, 0.1089), (-4.701, -0.4799, 0.3391), (-5.02, -0.4884, 0.2363), (-4.283, -0.4416, 0.4721), (-4.615, -0.4505, 0.3649), (-3.864, -0.3768, 0.6053), (-4.213, -0.3862, 0.4927), (-3.423, -0.3455, 0.7269), (-3.785, -0.3516, 0.6297), (-3.342, -0.3677, 0.7634), (-3.031, -0.4101, 0.7623), (-2.561, -0.4819, 0.7614), (-2.908, -0.4345, 0.7627), (-2.113, -0.581, 0.6937), (-2.459, -0.5256, 0.7567), (-1.695, -0.6646, 0.622), (-1.97, -0.6207, 0.6719), (-1.241, -0.744, 0.5387), (-1.517, -0.6999, 0.589), (-0.9225, 1.728, 0.1174), (-0.8757, -0.2598, 0.1829), (-0.7893, 0.5852, 0.3243), (-0.8416, 1.784, 0.4151), (-0.8993, 0.8184, 0.2399), (-0.8001, -0.4591, 0.2994), (-0.882, 1.881, 0.2663), (-0.8379, -0.4605, 0.2412), (-0.8139, 1.149, 0.367), (-0.9102, 1.246, 0.1823), (-0.7971, -0.1741, 0.3062), (-0.8821, 0.03439, 0.1985), (-0.8911, -0.7421, 0.3288), (-1.088, -0.7103, 0.4762), (-0.6031, -0.8068, 0.1132), (-0.8049, -0.7741, 0.2645), (-6.578, 1.601, 0.261), (-6.976, 1.544, 0.2547), (-6.957, 1.641, 0.1036), (-6.559, 1.699, 0.1099), (-7.044, 0.9535, 0.1043), (-6.646, 1.011, 0.1107), (-7.052, 0.9086, 0.2067), (-6.654, 0.9661, 0.2131), (-6.627, 0.9097, 0.07732), (-7.005, 0.7508, 0.03762), (-6.88, 0.1409, 0.03826), (-6.502, 0.2998, 0.07796), (-6.635, 0.8647, 0.1797), (-7.013, 0.7059, 0.14), (-6.499, 0.3014, 0.1372), (-6.878, 0.1426, 0.09747), (-6.388, 0.2411, 0.1643), (-6.655, 0.02194, 0.1517), (-6.657, 0.02031, 0.09248), (-6.39, 0.2395, 0.1051), (-6.3, -0.4039, 0.04363), (-6.033, -0.1847, 0.05622), (-6.311, -0.4025, 0.104), (-6.044, -0.1833, 0.1166), (-5.622, -0.3527, 0.08935), (-5.751, -0.582, 0.06737), (-6.035, -0.4227, 0.08525), (-5.906, -0.1934, 0.1072), (-5.895, -0.1948, 0.04682), (-6.024, -0.4241, 0.02484), (-5.736, -0.5833, 0.006509), (-5.607, -0.354, 0.02849), (-1.141, 1.542, 0.5682), (-0.5404, 1.391, 0.1809), (-0.629, 1.412, -0.06026), (-3.391, 2.104, 0.8175), (-3.462, 2.126, 0.5706), (-6.218, 1.341, 0.3279), (-5.504, 1.3, 0.1504), (-4.067, 1.96, 0.4641), (-2.556, 1.914, 0.5832), (-6.205, 1.412, 0.1167), (-1.229, 1.562, 0.327), (-4.552, 1.79, 0.5942), (-5.107, 1.64, 0.4772), (-5.663, 1.491, 0.3603), (-4.427, 1.795, 0.3857), (-4.786, 1.63, 0.3073), (-5.145, 1.465, 0.2289), (-1.572, 1.659, 0.6995), (-2.029, 1.776, 0.7795), (-1.655, 1.68, 0.4564), (-2.105, 1.797, 0.5344), (-2.938, 1.998, 0.8238), (-3.009, 2.02, 0.5769), (-0.8277, 1.466, 0.391), (-0.9163, 1.487, 0.1499), (-6.616, 1.284, 0.3215), (-6.996, 1.231, 0.3009), (-6.603, 1.355, 0.1103), (-7.036, 1.304, 0.0935), (-8.048, 1.14, 0.3867), (-0.5142, 0.7918, 0.1355), (-0.6174, 0.957, 0.001008), (-3.361, 1.505, 0.7722), (-3.454, 1.671, 0.6311), (-6.189, 0.7419, 0.2638), (-5.493, 0.7266, 0.154), (-4.06, 1.505, 0.5247), (-2.549, 1.459, 0.6437), (-6.186, 0.7636, 0.1173), (-1.218, 1.107, 0.3883), (-3.967, 1.34, 0.6658), (-2.456, 1.293, 0.7848), (-1.114, 0.9421, 0.5228), (-7.968, -0.002564, 0.2143), (-4.418, 1.311, 0.432), (-4.776, 1.116, 0.3393), (-5.134, 0.9213, 0.2467), (-4.522, 1.19, 0.5489), (-5.078, 1.041, 0.432), (-5.633, 0.8914, 0.3151), (-1.644, 1.225, 0.5174), (-2.097, 1.342, 0.5952), (-1.544, 1.059, 0.6541), (-2.0, 1.176, 0.7341), (-3.002, 1.565, 0.6374), (-2.908, 1.399, 0.7785), (-0.9048, 1.032, 0.2111), (-0.8016, 0.8669, 0.3456), (-6.567, 0.5831, 0.2241), (-6.941, 0.4316, 0.1873), (-6.564, 0.6047, 0.07764), (-6.943, 0.4459, 0.03794), (-3.905, 0.6445, 0.6438), (-2.445, 0.5729, 0.7637), (-1.106, 0.2703, 0.4943), (-0.5059, 0.1408, 0.1032), (-0.6034, 0.3617, 0.007167), (-3.351, 0.7526, 0.7569), (-3.442, 0.9737, 0.6546), (-5.949, 0.2481, 0.2187), (-5.498, 0.3549, 0.1298), (-3.996, 0.902, 0.5417), (-2.536, 0.794, 0.6615), (-5.945, 0.2466, 0.09324), (-1.204, 0.4911, 0.3982), (-6.952, -0.5804, 0.2083), (-4.416, 0.5454, 0.5211), (-4.927, 0.4463, 0.3984), (-5.438, 0.3472, 0.2757), (-4.372, 0.7652, 0.4388), (-4.747, 0.6284, 0.3358), (-5.123, 0.4917, 0.2328), (-1.536, 0.3711, 0.6281), (-1.99, 0.472, 0.7106), (-1.631, 0.5921, 0.53), (-2.083, 0.693, 0.6104), (-2.898, 0.6627, 0.7603), (-2.989, 0.8839, 0.6581), (-0.7932, 0.2055, 0.3153), (-0.8907, 0.4264, 0.2192), (-6.216, 0.02889, 0.2061), (-6.478, -0.1776, 0.1984), (-6.212, 0.02738, 0.08065), (-6.479, -0.1918, 0.06806), (-0.5113, -0.367, 0.08817), (-0.5367, -0.1712, -0.009479), (-3.357, 0.1052, 0.765), (-3.429, 0.3095, 0.6479), (-5.635, -0.04378, 0.1705), (-5.514, 0.2143, 0.09422), (-3.912, 0.3665, 0.5261), (-2.523, 0.1738, 0.6468), (-5.622, -0.04514, 0.05964), (-1.192, -0.06227, 0.3724), (-3.84, 0.07597, 0.6429), (-2.451, -0.03049, 0.7639), (-1.111, -0.2662, 0.4845), (-6.17, -0.9181, 0.1226), (-4.313, 0.3285, 0.4181), (-4.713, 0.2904, 0.3102), (-5.114, 0.2523, 0.2022), (-4.254, 0.04603, 0.5122), (-4.703, 0.01609, 0.3816), (-5.119, -0.0002424, 0.2448), (-1.618, 0.0164, 0.5079), (-2.07, 0.09508, 0.592), (-1.541, -0.1876, 0.6216), (-1.996, -0.1091, 0.7074), (-2.976, 0.2416, 0.6474), (-2.904, 0.03738, 0.7644), (-0.8789, -0.1127, 0.1907), (-0.7986, -0.3166, 0.3028), (-5.751, -0.2744, 0.03766), (-5.881, -0.5195, 0.01671), (-5.764, -0.2731, 0.1485), (-5.879, -0.4919, 0.1249), (-5.284, -0.1179, 0.2521), (-5.308, 0.5614, 0.2054), (-5.896, 1.831, 0.1748), (-5.275, -0.1192, 0.1169), (-5.319, 1.086, 0.1953), (-5.972, 1.098, 0.2779), (-5.313, 0.2851, 0.1572), (-5.399, 0.08511, 0.2601), (-5.85, 0.535, 0.2353), (-5.909, 1.734, 0.3259), (-5.315, 0.1815, 0.1392), (-5.33, 1.679, 0.184), (-5.272, -0.6561, 0.1568), (-5.941, 1.416, 0.3863), (-5.325, 1.383, 0.1896), (-5.313, 0.8239, 0.2004), (-5.911, 0.8166, 0.3223), (-5.693, 0.2976, 0.2382), (-5.311, 0.4233, 0.1813), (-5.314, 0.2333, 0.1482), (-5.333, -0.01672, 0.2682), (-4.867, -0.1068, 0.3853), (-4.951, 0.77, 0.3047), (-5.308, 0.6844, 0.3522), (-5.367, 1.883, 0.4428), (-4.908, 0.1926, 0.2485), (-4.971, 1.828, 0.2548), (-5.367, 1.981, 0.2917), (-4.87, -0.1081, 0.2497), (-4.96, 1.267, 0.2813), (-5.403, 1.248, 0.3948), (-4.919, 0.3501, 0.2638), (-4.896, 0.1239, 0.3905), (-4.861, -0.629, 0.2877), (-4.965, 1.548, 0.2681), (-5.385, 1.565, 0.4188), (-5.355, 0.9661, 0.3735), (-4.955, 1.019, 0.293), (-4.935, 0.5601, 0.2843), (-5.183, 0.3967, 0.3371), (-4.886, 0.0128, 0.3885), (-4.913, 0.2714, 0.2562), (-4.449, -0.09575, 0.5111), (-4.593, 0.9785, 0.4041), (-4.766, 0.8338, 0.4692), (-4.825, 2.032, 0.5597), (-4.5, 0.2037, 0.3578), (-4.611, 1.978, 0.3257), (-4.837, 2.13, 0.4086), (-4.464, -0.09706, 0.3825), (-4.601, 1.448, 0.3673), (-4.834, 1.397, 0.5117), (-4.526, 0.4151, 0.3705), (-4.486, 0.1579, 0.5181), (-4.449, -0.5942, 0.4185), (-4.606, 1.713, 0.3465), (-4.83, 1.715, 0.5357), (-4.8, 1.115, 0.4904), (-4.597, 1.213, 0.3857), (-4.559, 0.6968, 0.3873), (-4.672, 0.4959, 0.4598), (-4.478, 0.03106, 0.5146), (-4.513, 0.3094, 0.3641), (-4.224, 0.9833, 0.5861), (-4.283, 2.21, 0.6766), (-4.093, 0.2149, 0.4672), (-4.251, 2.155, 0.3966), (-4.031, -0.08468, 0.6473), (-4.235, 1.187, 0.5034), (-4.307, 2.307, 0.5255), (-4.059, -0.086, 0.5153), (-4.243, 1.629, 0.4532), (-4.265, 1.547, 0.6286), (-4.132, 0.4801, 0.4771), (-4.045, 0.2067, 0.65), (-4.247, 1.878, 0.4249), (-4.274, 1.864, 0.6526), (-4.038, -0.5322, 0.549), (-4.245, 1.265, 0.6073), (-4.239, 1.408, 0.4783), (-4.184, 0.8336, 0.4902), (-4.161, 0.595, 0.5825), (-4.038, 0.061, 0.6486), (-4.113, 0.3475, 0.4721), (-3.65, 1.141, 0.6977), (-3.709, 2.416, 0.7883), (-3.658, 0.1743, 0.584), (-3.768, 2.361, 0.4853), (-3.591, -0.07527, 0.7658), (-3.754, 1.374, 0.6063), (-3.624, -0.07658, 0.644), (-3.739, 2.513, 0.6372), (-3.678, 1.704, 0.7403), (-3.761, 1.802, 0.5494), (-3.607, 0.2565, 0.7638), (-3.684, 0.5017, 0.5901), (-3.604, -0.4928, 0.6783), (-3.694, 2.022, 0.7643), (-3.765, 2.043, 0.5174), (-3.757, 1.588, 0.5779), (-3.664, 1.422, 0.719), (-3.628, 0.6986, 0.7003), (-3.719, 0.9379, 0.5982), (-3.671, 0.338, 0.587), (-3.599, 0.0906, 0.7648), (-3.18, 2.369, 0.8446), (-3.224, 1.404, 0.6627), (-3.132, -0.1023, 0.8233), (-3.165, -0.1036, 0.7055), (-3.21, 2.467, 0.6935), (-3.149, 1.734, 0.7967), (-3.231, 1.832, 0.6058), (-3.129, 0.2449, 0.8199), (-3.206, 0.4538, 0.65), (-3.239, 2.314, 0.5416), (-3.199, 0.09732, 0.6453), (-3.121, 1.17, 0.7541), (-3.187, -0.5349, 0.7628), (-3.164, 2.051, 0.8207), (-3.235, 2.073, 0.5737), (-3.228, 1.618, 0.6342), (-3.135, 1.452, 0.7754), (-3.125, 0.7077, 0.7586), (-3.215, 0.9288, 0.6563), (-3.202, 0.2755, 0.6476), (-3.13, 0.07131, 0.8216), (-2.786, 2.208, 0.5479), (-2.746, 0.03546, 0.6437), (-2.668, 1.065, 0.7604), (-2.727, 2.263, 0.851), (-2.772, 1.298, 0.669), (-2.679, -0.1642, 0.8288), (-2.712, -0.1655, 0.7039), (-2.757, 2.361, 0.6998), (-2.696, 1.628, 0.803), (-2.779, 1.726, 0.6121), (-2.676, 0.1711, 0.8276), (-2.753, 0.3799, 0.6506), (-2.735, -0.6079, 0.7621), (-2.783, 1.967, 0.58), (-2.712, 1.946, 0.827), (-2.682, 1.346, 0.7817), (-2.775, 1.512, 0.6405), (-2.762, 0.8389, 0.6598), (-2.672, 0.6178, 0.762), (-2.677, 0.003444, 0.8282), (-2.749, 0.2077, 0.6471), (-2.272, 2.152, 0.838), (-2.319, 1.186, 0.6571), (-2.225, -0.2313, 0.8052), (-2.304, 2.249, 0.6872), (-2.259, -0.2327, 0.684), (-2.326, 1.614, 0.6001), (-2.242, 1.516, 0.7899), (-2.3, 0.3006, 0.6331), (-2.222, 0.0918, 0.806), (-2.335, 2.097, 0.5358), (-2.293, -0.03177, 0.6241), (-2.214, 0.9531, 0.7474), (-2.286, -0.6971, 0.7442), (-2.257, 1.834, 0.8139), (-2.331, 1.855, 0.568), (-2.323, 1.4, 0.6286), (-2.228, 1.235, 0.7687), (-2.218, 0.5224, 0.7463), (-2.309, 0.7435, 0.6451), (-2.297, 0.1344, 0.6286), (-2.223, -0.06977, 0.8056), (-1.815, 2.035, 0.769), (-1.866, 1.069, 0.5904), (-1.77, -0.3038, 0.7276), (-1.85, 2.132, 0.619), (-1.805, -0.3052, 0.6092), (-1.885, 1.979, 0.4686), (-1.841, -0.1044, 0.5499), (-1.759, 0.836, 0.6783), (-1.875, 1.497, 0.5332), (-1.785, 1.399, 0.7209), (-1.848, 0.2158, 0.561), (-1.767, 0.00715, 0.7302), (-1.833, -0.7618, 0.668), (-1.88, 1.738, 0.5009), (-1.8, 1.717, 0.745), (-1.772, 1.118, 0.6996), (-1.87, 1.283, 0.5618), (-1.857, 0.6426, 0.5757), (-1.763, 0.4216, 0.6748), (-1.768, -0.1483, 0.7289), (-1.844, 0.05574, 0.5554), (-1.435, 1.862, 0.3648), (-1.389, -0.177, 0.4391), (-1.304, 0.7189, 0.5726), (-1.358, 1.918, 0.6634), (-1.413, 0.9521, 0.4871), (-1.315, -0.3763, 0.6189), (-1.396, 2.015, 0.5141), (-1.352, -0.3778, 0.4977), (-1.423, 1.38, 0.4296), (-1.329, 1.282, 0.6153), (-1.396, 0.1311, 0.4522), (-1.312, -0.0775, 0.6234), (-1.379, -0.8346, 0.5639), (-1.429, 1.621, 0.3972), (-1.343, 1.6, 0.6393), (-1.317, 1.001, 0.5939), (-1.418, 1.166, 0.4583), (-1.404, 0.5416, 0.4696), (-1.308, 0.3207, 0.5667), (-1.313, -0.2269, 0.6212), (-1.392, -0.02294, 0.4456), (-0.9852, 1.822, 0.5202), (-1.043, 0.856, 0.345), (-0.9152, -0.4247, 0.4457), (-1.026, 1.919, 0.3713), (-0.9816, -0.4373, 0.3489), (-0.9575, 1.186, 0.472), (-1.054, 1.284, 0.2874), (-0.9123, -0.1359, 0.4518), (-1.026, 0.06155, 0.3055), (-1.066, 1.766, 0.2225), (-1.019, -0.2365, 0.2906), (-0.933, 0.6228, 0.4294), (-0.9894, -0.8597, 0.4025), (-0.9714, 1.504, 0.4961), (-1.06, 1.525, 0.2549), (-1.048, 1.07, 0.3162), (-0.9453, 0.9045, 0.4507), (-0.9369, 0.2379, 0.4213), (-1.034, 0.4588, 0.3252), (-1.023, -0.08748, 0.298), (-0.9138, -0.2803, 0.4487), (-0.7788, 1.691, 0.01233), (-0.732, -0.283, 0.07524), (-0.6456, 0.5476, 0.2192), (-0.6979, 1.747, 0.31), (-0.7556, 0.7808, 0.1349), (-0.6312, -0.4664, 0.2454), (-0.7384, 1.844, 0.1612), (-0.6942, -0.4838, 0.1335), (-0.6702, 1.111, 0.2619), (-0.7665, 1.208, 0.07728), (-0.6283, -0.1854, 0.2529), (-0.7385, 0.007236, 0.09151), (-0.704, -0.931, 0.1889), (-0.7727, 1.45, 0.0448), (-0.684, 1.429, 0.286), (-0.6579, 0.8294, 0.2406), (-0.7611, 0.9946, 0.1061), (-0.7471, 0.394, 0.1132), (-0.6496, 0.1732, 0.2092), (-0.6298, -0.3259, 0.2491), (-0.7352, -0.1379, 0.08338), (-5.084, -0.308, 0.2293), (-5.472, -0.3183, 0.1052), (-5.278, -0.3964, 0.2416)], [], [(185, 177, 1, 2), (183, 185, 2, 12), (222, 186, 0, 157), (2, 1, 5, 6), (12, 2, 6, 14), (157, 0, 4, 159), (220, 202, 8, 161), (117, 118, 1062, 1063), (122, 117, 1063, 1065), (163, 119, 1061, 1145), (119, 8, 20, 123), (3, 1060, 1085, 187), (1060, 3, 7, 178), (139, 4, 19, 143), (178, 7, 140, 203), (4, 0, 18, 19), (1060, 11, 120, 1064), (120, 121, 1066, 1064), (121, 122, 1065, 1066), (203, 180, 17, 11), (180, 181, 16, 17), (3, 13, 15, 7), (13, 12, 14, 15), (187, 182, 13, 3), (182, 183, 12, 13), (19, 18, 21, 22), (123, 20, 23, 124), (143, 19, 22, 144), (124, 23, 26, 125), (144, 22, 25, 145), (22, 21, 24, 25), (147, 31, 28, 146), (127, 30, 29, 126), (31, 32, 27, 28), (34, 33, 32, 31), (128, 35, 30, 127), (148, 34, 31, 147), (37, 38, 33, 34), (149, 37, 34, 148), (129, 36, 35, 128), (145, 25, 37, 149), (25, 24, 38, 37), (125, 26, 36, 129), (146, 28, 40, 150), (126, 29, 41, 130), (28, 27, 39, 40), (40, 39, 42, 43), (150, 40, 43, 151), (130, 41, 44, 131), (131, 44, 47, 132), (43, 42, 45, 46), (151, 43, 46, 152), (152, 46, 49, 153), (132, 47, 50, 133), (46, 45, 48, 49), (133, 50, 53, 134), (49, 48, 51, 52), (153, 49, 52, 154), (175, 173, 56, 135), (174, 172, 54, 55), (176, 174, 55, 155), (155, 55, 58, 156), (135, 56, 59, 136), (55, 54, 57, 58), (59, 1080, 1081, 136), (200, 1100, 1101, 201), (226, 1152, 1100, 200), (198, 1098, 1099, 199), (197, 1097, 1098, 198), (196, 1096, 1097, 197), (195, 1095, 1096, 196), (191, 1091, 1095, 195), (190, 1090, 1094, 194), (194, 1094, 1093, 193), (193, 1093, 1092, 192), (192, 1092, 1091, 191), (189, 1089, 1090, 190), (188, 1088, 1089, 189), (186, 1084, 1088, 188), (184, 1080, 59, 217), (201, 1101, 1080, 184), (85, 1114, 1105, 1126), (89, 1124, 1108, 81), (87, 1120, 1109, 82), (77, 67, 62, 71), (79, 69, 61, 70), (75, 65, 1110, 1125), (76, 66, 63, 73), (86, 1118, 1111, 83), (73, 63, 64, 74), (74, 64, 65, 75), (83, 1111, 1113, 84), (84, 1113, 1114, 85), (88, 1122, 1118, 86), (78, 68, 66, 76), (70, 61, 67, 77), (81, 1108, 1120, 87), (71, 62, 68, 78), (82, 1109, 1122, 88), (72, 60, 69, 79), (80, 1103, 1124, 89), (1102, 72, 79, 1123), (1106, 71, 78, 1121), (1107, 70, 77, 1119), (1121, 78, 76, 1117), (1116, 74, 75, 1115), (1112, 73, 74, 1116), (1117, 76, 73, 1112), (1115, 75, 1125, 1104), (1123, 79, 70, 1107), (1119, 77, 71, 1106), (60, 80, 89, 69), (62, 82, 88, 68), (61, 81, 87, 67), (68, 88, 86, 66), (64, 84, 85, 65), (63, 83, 84, 64), (66, 86, 83, 63), (67, 87, 82, 62), (69, 89, 81, 61), (65, 85, 1126, 1110), (92, 90, 91, 93), (94, 1128, 1130, 95), (1127, 92, 93, 1129), (90, 94, 95, 91), (110, 1137, 1131, 99), (112, 111, 98, 96), (111, 113, 97, 98), (113, 110, 99, 97), (105, 104, 100, 101), (1134, 105, 101, 1132), (108, 1136, 1133, 102), (104, 108, 102, 100), (97, 99, 109, 103), (103, 109, 108, 104), (99, 1131, 1135, 109), (109, 1135, 1136, 108), (96, 98, 106, 107), (107, 106, 105, 1134), (98, 97, 103, 106), (106, 103, 104, 105), (91, 95, 110, 113), (93, 91, 113, 111), (1129, 93, 111, 112), (95, 1130, 1137, 110), (101, 100, 114, 115), (1132, 101, 115, 1138), (102, 1133, 1139, 116), (100, 102, 116, 114), (114, 116, 1144, 1142), (115, 114, 1142, 1143), (1138, 115, 1143, 1140), (116, 1139, 1141, 1144), (1079, 135, 136, 1081), (1151, 175, 135, 1079), (1077, 133, 134, 1078), (1076, 132, 133, 1077), (1075, 131, 132, 1076), (1074, 130, 131, 1075), (1070, 126, 130, 1074), (1069, 125, 129, 1073), (1073, 129, 128, 1072), (1072, 128, 127, 1071), (1071, 127, 126, 1070), (1068, 124, 125, 1069), (1067, 123, 124, 1068), (17, 16, 122, 121), (11, 17, 121, 120), (1061, 119, 123, 1067), (161, 8, 119, 163), (16, 10, 117, 122), (10, 9, 118, 117), (216, 155, 156, 217), (225, 176, 155, 216), (214, 153, 154, 215), (213, 152, 153, 214), (212, 151, 152, 213), (211, 150, 151, 212), (207, 146, 150, 211), (206, 145, 149, 210), (210, 149, 148, 209), (209, 148, 147, 208), (208, 147, 146, 207), (205, 144, 145, 206), (204, 143, 144, 205), (15, 14, 142, 141), (7, 15, 141, 140), (202, 139, 143, 204), (159, 4, 139, 165), (14, 6, 137, 142), (6, 5, 138, 137), (168, 160, 166, 171), (160, 159, 165, 166), (169, 162, 164, 170), (162, 161, 163, 164), (170, 164, 1146, 1149), (164, 163, 1145, 1146), (224, 219, 162, 169), (219, 220, 161, 162), (167, 158, 160, 168), (158, 157, 159, 160), (223, 221, 158, 167), (221, 222, 157, 158), (177, 223, 167, 1), (1, 167, 168, 5), (179, 224, 169, 9), (118, 170, 1149, 1062), (9, 169, 170, 118), (5, 168, 171, 138), (215, 154, 176, 225), (1078, 134, 175, 1151), (199, 1099, 1152, 226), (154, 52, 174, 176), (52, 51, 172, 174), (134, 53, 173, 175), (51, 199, 226, 172), (53, 215, 225, 173), (138, 171, 224, 179), (1083, 1150, 223, 177), (1148, 1147, 222, 221), (1150, 1148, 221, 223), (166, 165, 220, 219), (171, 166, 219, 224), (181, 142, 137, 218), (218, 137, 138, 179), (8, 202, 204, 20), (20, 204, 205, 23), (23, 205, 206, 26), (30, 208, 207, 29), (35, 209, 208, 30), (36, 210, 209, 35), (26, 206, 210, 36), (29, 207, 211, 41), (41, 211, 212, 44), (44, 212, 213, 47), (47, 213, 214, 50), (50, 214, 215, 53), (173, 225, 216, 56), (56, 216, 217, 59), (57, 201, 184, 58), (58, 184, 217, 156), (0, 186, 188, 18), (18, 188, 189, 21), (21, 189, 190, 24), (32, 192, 191, 27), (33, 193, 192, 32), (38, 194, 193, 33), (24, 190, 194, 38), (27, 191, 195, 39), (39, 195, 196, 42), (42, 196, 197, 45), (45, 197, 198, 48), (48, 198, 199, 51), (172, 226, 200, 54), (54, 200, 201, 57), (1086, 1087, 183, 182), (1085, 1086, 182, 187), (141, 142, 181, 180), (140, 141, 180, 203), (1060, 178, 203, 11), (165, 139, 202, 220), (1147, 1084, 186, 222), (1087, 1082, 185, 183), (1082, 1083, 177, 185), (10, 218, 179, 9), (16, 181, 218, 10), (701, 684, 238, 520), (687, 683, 233, 259), (594, 586, 240, 486), (598, 578, 242, 550), (703, 685, 236, 548), (697, 692, 235, 456), (699, 694, 234, 484), (686, 693, 237, 260), (420, 477, 478, 421), (596, 579, 244, 522), (581, 588, 243, 262), (580, 587, 239, 261), (592, 589, 241, 458), (676, 665, 250, 459), (669, 663, 247, 264), (668, 664, 249, 265), (680, 667, 248, 523), (682, 666, 245, 556), (678, 662, 246, 492), (729, 735, 254, 266), (741, 736, 256, 493), (739, 734, 252, 460), (745, 727, 255, 557), (728, 725, 251, 267), (743, 726, 253, 524), (734, 728, 267, 252), (685, 374, 395, 695), (665, 669, 264, 250), (589, 580, 261, 241), (522, 244, 263, 525), (458, 241, 261, 461), (378, 374, 397), (692, 687, 259, 235), (797, 791, 274, 268), (806, 789, 272, 526), (791, 788, 271, 274), (808, 790, 273, 558), (802, 797, 268, 462), (804, 799, 270, 494), (792, 798, 269, 275), (801, 793, 288, 452), (803, 794, 287, 491), (487, 281, 286, 490), (740, 730, 285, 489), (738, 731, 284, 303), (675, 670, 283, 305), (677, 671, 282, 488), (593, 582, 281, 487), (696, 688, 278, 455), (698, 689, 279, 485), (591, 583, 280, 457), (805, 795, 301, 516), (807, 796, 300, 555), (551, 294, 299, 554), (744, 732, 298, 553), (742, 733, 297, 515), (679, 672, 296, 514), (681, 673, 295, 552), (597, 584, 294, 551), (577, 445, 311, 559), (700, 690, 291, 519), (595, 585, 293, 521), (702, 691, 292, 549), (426, 424, 304), (286, 461, 479, 425), (425, 479, 480, 424), (480, 422, 302, 481), (513, 429, 306, 495), (435, 430, 307), (511, 435, 307, 495), (449, 446, 310), (442, 440, 309), (545, 438, 308, 527), (262, 242, 831, 385), (543, 442, 309, 527), (445, 450, 311), (575, 449, 310, 559), (335, 314, 387), (659, 652, 345, 528), (638, 631, 346, 529), (617, 610, 347, 530), (661, 651, 342, 560), (640, 630, 343, 561), (619, 609, 344, 562), (654, 650, 339, 463), (634, 629, 340, 464), (613, 608, 341, 465), (657, 649, 336, 496), (636, 628, 337, 497), (615, 607, 338, 498), (668, 265, 393, 674), (334, 313, 389), (644, 647, 330, 329), (625, 626, 331, 328), (604, 605, 332, 327), (653, 644, 329, 466), (633, 625, 328, 467), (612, 604, 327, 468), (647, 642, 323, 330), (626, 623, 322, 331), (605, 602, 321, 332), (648, 643, 326, 333), (627, 624, 325, 334), (606, 603, 324, 335), (658, 646, 315, 531), (637, 621, 316, 532), (616, 600, 317, 533), (660, 645, 312, 563), (639, 620, 313, 564), (618, 599, 314, 565), (656, 641, 320, 499), (635, 622, 319, 500), (614, 601, 318, 501), (785, 778, 370, 534), (764, 757, 371, 535), (787, 777, 368, 566), (766, 756, 369, 567), (781, 776, 366, 469), (760, 755, 367, 470), (783, 775, 364, 502), (762, 754, 365, 503), (411, 409, 419), (748, 352, 400, 758), (767, 773, 354, 359), (751, 749, 355, 358), (784, 771, 350, 536), (763, 747, 351, 537), (773, 770, 348, 354), (749, 746, 349, 355), (786, 772, 352, 568), (765, 748, 353, 569), (780, 767, 359, 471), (759, 751, 358, 472), (782, 769, 363, 504), (761, 753, 362, 505), (774, 768, 361, 356), (750, 752, 360, 357), (724, 715, 383, 570), (722, 714, 382, 538), (720, 713, 381, 506), (718, 712, 380, 473), (704, 711, 379, 375), (774, 356, 403, 779), (710, 705, 376, 378), (719, 706, 377, 507), (717, 704, 375, 474), (723, 709, 374, 571), (711, 707, 372, 379), (721, 708, 373, 539), (581, 262, 385, 590), (333, 312, 391), (832, 830, 384, 590), (314, 335, 384, 830), (606, 335, 387, 611), (313, 334, 386), (599, 313, 386, 611), (627, 334, 389, 632), (312, 333, 388), (620, 312, 388, 632), (648, 333, 391, 655), (245, 265, 390), (265, 245, 393), (645, 245, 390, 655), (260, 236, 394), (236, 260, 392), (666, 236, 392, 674), (686, 260, 394, 695), (710, 378, 397, 716), (374, 378, 395), (709, 255, 396, 716), (255, 266, 396), (357, 353, 401), (353, 357, 398), (727, 353, 398, 737), (729, 266, 399, 737), (356, 352, 403), (352, 356, 400), (750, 357, 401, 758), (772, 273, 402, 779), (273, 275, 402), (275, 273, 417), (829, 820, 415, 572), (827, 819, 414, 540), (825, 818, 413, 508), (823, 817, 412, 475), (816, 810, 405, 411), (824, 811, 406, 509), (822, 809, 404, 476), (828, 814, 409, 573), (815, 812, 407, 410), (826, 813, 408, 541), (809, 815, 410, 404), (409, 411, 416), (816, 411, 419, 821), (792, 275, 417, 800), (790, 409, 416, 800), (229, 258, 418), (814, 229, 418, 821), (457, 280, 427, 477), (477, 427, 426, 478), (280, 286, 425, 427), (427, 425, 424, 426), (461, 261, 423, 479), (479, 423, 422, 480), (261, 239, 420, 423), (423, 420, 421, 422), (240, 263, 431, 434), (434, 431, 430, 435), (486, 240, 434, 510), (510, 434, 435, 511), (286, 280, 432, 428), (428, 432, 433, 429), (490, 286, 428, 512), (512, 428, 429, 513), (521, 293, 443, 542), (542, 443, 442, 543), (293, 299, 441, 443), (443, 441, 440, 442), (525, 263, 439, 544), (544, 439, 438, 545), (263, 240, 436, 439), (439, 436, 437, 438), (242, 262, 451, 444), (444, 451, 450, 445), (299, 293, 447, 448), (448, 447, 446, 449), (554, 299, 448, 574), (574, 448, 449, 575), (550, 242, 444, 576), (576, 444, 445, 577), (422, 421, 302), (421, 478, 481, 302), (478, 426, 304, 481), (239, 457, 477, 420), (818, 822, 476, 413), (812, 823, 475, 407), (713, 717, 474, 381), (707, 718, 473, 372), (754, 759, 472, 365), (775, 780, 471, 364), (746, 760, 470, 349), (770, 781, 469, 348), (607, 612, 468, 338), (628, 633, 467, 337), (649, 653, 466, 336), (602, 613, 465, 321), (623, 634, 464, 322), (642, 654, 463, 323), (424, 480, 481, 304), (587, 591, 457, 239), (683, 696, 455, 233), (663, 675, 305, 247), (725, 738, 303, 251), (788, 801, 452, 271), (794, 802, 462, 287), (281, 458, 461, 286), (730, 739, 460, 285), (671, 676, 459, 282), (582, 592, 458, 281), (689, 697, 456, 279), (266, 255, 399), (438, 437, 308), (429, 433, 306), (431, 512, 513, 430), (263, 490, 512, 431), (432, 510, 511, 433), (280, 486, 510, 432), (817, 824, 509, 412), (813, 825, 508, 408), (712, 719, 507, 380), (708, 720, 506, 373), (755, 761, 505, 367), (776, 782, 504, 366), (747, 762, 503, 351), (771, 783, 502, 350), (608, 614, 501, 341), (629, 635, 500, 340), (650, 656, 499, 339), (600, 615, 498, 317), (621, 636, 497, 316), (646, 657, 496, 315), (433, 511, 495, 306), (430, 513, 495, 307), (684, 698, 485, 238), (579, 593, 487, 244), (667, 677, 488, 248), (726, 740, 489, 253), (244, 487, 490, 263), (789, 803, 491, 272), (793, 804, 494, 288), (731, 741, 493, 284), (670, 678, 492, 283), (688, 699, 484, 278), (583, 594, 486, 280), (441, 544, 545, 440), (299, 525, 544, 441), (436, 542, 543, 437), (240, 521, 542, 436), (820, 826, 541, 415), (811, 827, 540, 406), (715, 721, 539, 383), (706, 722, 538, 377), (756, 763, 537, 369), (777, 784, 536, 368), (753, 764, 535, 362), (769, 785, 534, 363), (609, 616, 533, 344), (630, 637, 532, 343), (651, 658, 531, 342), (601, 617, 530, 318), (622, 638, 529, 319), (641, 659, 528, 320), (437, 543, 527, 308), (440, 545, 527, 309), (586, 595, 521, 240), (694, 700, 519, 234), (662, 679, 514, 246), (736, 742, 515, 256), (799, 805, 516, 270), (796, 806, 526, 300), (294, 522, 525, 299), (732, 743, 524, 298), (673, 680, 523, 295), (584, 596, 522, 294), (691, 701, 520, 292), (447, 576, 577, 446), (293, 550, 576, 447), (451, 574, 575, 450), (262, 554, 574, 451), (819, 828, 573, 414), (810, 829, 572, 405), (714, 723, 571, 382), (705, 724, 570, 376), (757, 765, 569, 371), (778, 786, 568, 370), (752, 766, 567, 360), (768, 787, 566, 361), (610, 618, 565, 347), (631, 639, 564, 346), (652, 660, 563, 345), (603, 619, 562, 324), (624, 640, 561, 325), (643, 661, 560, 326), (450, 575, 559, 311), (693, 702, 549, 237), (446, 577, 559, 310), (588, 597, 551, 243), (664, 681, 552, 249), (735, 744, 553, 254), (243, 551, 554, 262), (798, 807, 555, 269), (795, 808, 558, 301), (733, 745, 557, 297), (672, 682, 556, 296), (690, 703, 548, 291), (585, 598, 550, 293), (347, 565, 598, 585), (324, 562, 597, 588), (344, 533, 596, 584), (318, 530, 595, 586), (341, 501, 594, 583), (317, 498, 593, 579), (338, 468, 592, 582), (321, 465, 591, 587), (831, 832, 590, 385), (335, 581, 590, 384), (530, 347, 585, 595), (562, 344, 584, 597), (465, 341, 583, 591), (498, 338, 582, 593), (327, 332, 580, 589), (468, 327, 589, 592), (332, 321, 587, 580), (335, 324, 588, 581), (533, 317, 579, 596), (565, 314, 578, 598), (501, 318, 586, 594), (325, 561, 619, 603), (346, 564, 618, 610), (319, 529, 617, 601), (343, 532, 616, 609), (316, 497, 615, 600), (340, 500, 614, 608), (322, 464, 613, 602), (337, 467, 612, 607), (314, 599, 611, 387), (334, 606, 611, 386), (500, 319, 601, 614), (564, 313, 599, 618), (532, 316, 600, 616), (334, 325, 603, 606), (331, 322, 602, 605), (467, 328, 604, 612), (328, 331, 605, 604), (497, 337, 607, 615), (464, 340, 608, 613), (561, 343, 609, 619), (529, 346, 610, 617), (326, 560, 640, 624), (345, 563, 639, 631), (320, 528, 638, 622), (342, 531, 637, 630), (315, 496, 636, 621), (339, 499, 635, 629), (323, 463, 634, 623), (336, 466, 633, 628), (313, 620, 632, 389), (333, 627, 632, 388), (499, 320, 622, 635), (563, 312, 620, 639), (531, 315, 621, 637), (333, 326, 624, 627), (330, 323, 623, 626), (466, 329, 625, 633), (329, 330, 626, 625), (496, 336, 628, 636), (463, 339, 629, 634), (560, 342, 630, 640), (528, 345, 631, 638), (249, 552, 661, 643), (296, 556, 660, 652), (246, 514, 659, 641), (295, 523, 658, 651), (248, 488, 657, 646), (283, 492, 656, 650), (247, 305, 654, 642), (282, 459, 653, 649), (312, 645, 655, 391), (265, 648, 655, 390), (492, 246, 641, 656), (556, 245, 645, 660), (523, 248, 646, 658), (265, 249, 643, 648), (264, 247, 642, 647), (459, 250, 644, 653), (250, 264, 647, 644), (488, 282, 649, 657), (305, 283, 650, 654), (552, 295, 651, 661), (514, 296, 652, 659), (291, 548, 682, 672), (237, 549, 681, 664), (292, 520, 680, 673), (234, 519, 679, 662), (278, 484, 678, 670), (238, 485, 677, 667), (279, 456, 676, 671), (233, 455, 675, 663), (245, 666, 674, 393), (260, 668, 674, 392), (549, 292, 673, 681), (519, 291, 672, 679), (485, 279, 671, 677), (455, 278, 670, 675), (235, 259, 669, 665), (484, 234, 662, 678), (548, 236, 666, 682), (520, 238, 667, 680), (260, 237, 664, 668), (259, 233, 663, 669), (456, 235, 665, 676), (382, 571, 703, 690), (376, 570, 702, 693), (383, 539, 701, 691), (377, 538, 700, 694), (380, 507, 699, 688), (373, 506, 698, 684), (381, 474, 697, 689), (372, 473, 696, 683), (378, 686, 695, 395), (570, 383, 691, 702), (538, 382, 690, 700), (506, 381, 689, 698), (473, 380, 688, 696), (375, 379, 687, 692), (236, 685, 695, 394), (378, 376, 693, 686), (507, 377, 694, 699), (474, 375, 692, 697), (571, 374, 685, 703), (379, 372, 683, 687), (539, 373, 684, 701), (254, 553, 724, 705), (297, 557, 723, 714), (256, 515, 722, 706), (298, 524, 721, 715), (253, 489, 720, 708), (284, 493, 719, 712), (251, 303, 718, 707), (285, 460, 717, 713), (374, 709, 716, 397), (266, 710, 716, 396), (524, 253, 708, 721), (267, 251, 707, 711), (557, 255, 709, 723), (460, 252, 704, 717), (493, 256, 706, 719), (266, 254, 705, 710), (252, 267, 711, 704), (303, 284, 712, 718), (489, 285, 713, 720), (515, 297, 714, 722), (553, 298, 715, 724), (371, 569, 745, 733), (360, 567, 744, 735), (369, 537, 743, 732), (362, 535, 742, 736), (367, 505, 741, 731), (351, 503, 740, 726), (365, 472, 739, 730), (349, 470, 738, 725), (357, 729, 737, 398), (255, 727, 737, 399), (535, 371, 733, 742), (567, 369, 732, 744), (470, 367, 731, 738), (503, 365, 730, 740), (358, 355, 728, 734), (537, 351, 726, 743), (355, 349, 725, 728), (569, 353, 727, 745), (472, 358, 734, 739), (505, 362, 736, 741), (357, 360, 735, 729), (361, 566, 766, 752), (370, 568, 765, 757), (363, 534, 764, 753), (368, 536, 763, 756), (350, 502, 762, 747), (366, 504, 761, 755), (348, 469, 760, 746), (364, 471, 759, 754), (356, 750, 758, 400), (356, 361, 752, 750), (504, 363, 753, 761), (471, 359, 751, 759), (568, 352, 748, 765), (354, 348, 746, 749), (536, 350, 747, 763), (359, 354, 749, 751), (353, 748, 758, 401), (502, 364, 754, 762), (469, 366, 755, 760), (566, 368, 756, 766), (534, 370, 757, 764), (269, 555, 787, 768), (301, 558, 786, 778), (270, 516, 785, 769), (300, 526, 784, 777), (272, 491, 783, 771), (288, 494, 782, 776), (271, 452, 781, 770), (287, 462, 780, 775), (352, 772, 779, 403), (275, 774, 779, 402), (275, 269, 768, 774), (494, 270, 769, 782), (462, 268, 767, 780), (558, 273, 772, 786), (274, 271, 770, 773), (526, 272, 771, 784), (268, 274, 773, 767), (491, 287, 775, 783), (452, 288, 776, 781), (555, 300, 777, 787), (516, 301, 778, 785), (414, 573, 808, 795), (405, 572, 807, 798), (415, 541, 806, 796), (406, 540, 805, 799), (412, 509, 804, 793), (408, 508, 803, 789), (413, 476, 802, 794), (407, 475, 801, 788), (273, 790, 800, 417), (411, 792, 800, 416), (572, 415, 796, 807), (540, 414, 795, 805), (508, 413, 794, 803), (475, 412, 793, 801), (411, 405, 798, 792), (509, 406, 799, 804), (476, 404, 797, 802), (573, 409, 790, 808), (410, 407, 788, 791), (541, 408, 789, 806), (404, 410, 791, 797), (232, 547, 829, 810), (289, 546, 828, 819), (228, 517, 827, 811), (290, 518, 826, 820), (230, 483, 825, 813), (276, 482, 824, 817), (227, 453, 823, 812), (277, 454, 822, 818), (409, 814, 821, 419), (258, 816, 821, 418), (231, 257, 815, 809), (518, 230, 813, 826), (257, 227, 812, 815), (546, 229, 814, 828), (454, 231, 809, 822), (482, 228, 811, 824), (258, 232, 810, 816), (453, 276, 817, 823), (483, 277, 818, 825), (517, 289, 819, 827), (547, 290, 820, 829), (242, 578, 832, 831), (578, 314, 830, 832), (229, 546, 232, 258), (232, 546, 289, 547), (1018, 835, 834, 1010), (1016, 845, 835, 1018), (1055, 990, 833, 1019), (835, 839, 838, 834), (845, 847, 839, 835), (990, 992, 837, 833), (1053, 994, 841, 1035), (950, 1063, 1062, 951), (955, 1065, 1063, 950), (996, 1145, 1061, 952), (952, 956, 853, 841), (836, 1020, 1085, 1060), (1060, 1011, 840, 836), (972, 976, 852, 837), (1011, 1036, 973, 840), (837, 852, 851, 833), (1060, 1064, 953, 844), (953, 1064, 1066, 954), (954, 1066, 1065, 955), (1036, 844, 850, 1013), (1013, 850, 849, 1014), (836, 840, 848, 846), (846, 848, 847, 845), (1020, 836, 846, 1015), (1015, 846, 845, 1016), (852, 855, 854, 851), (956, 957, 856, 853), (976, 977, 855, 852), (957, 958, 859, 856), (977, 978, 858, 855), (855, 858, 857, 854), (980, 979, 861, 864), (960, 959, 862, 863), (864, 861, 860, 865), (867, 864, 865, 866), (961, 960, 863, 868), (981, 980, 864, 867), (870, 867, 866, 871), (982, 981, 867, 870), (962, 961, 868, 869), (978, 982, 870, 858), (858, 870, 871, 857), (958, 962, 869, 859), (979, 983, 873, 861), (959, 963, 874, 862), (861, 873, 872, 860), (873, 876, 875, 872), (983, 984, 876, 873), (963, 964, 877, 874), (964, 965, 880, 877), (876, 879, 878, 875), (984, 985, 879, 876), (985, 986, 882, 879), (965, 966, 883, 880), (879, 882, 881, 878), (966, 967, 886, 883), (882, 885, 884, 881), (986, 987, 885, 882), (1008, 968, 889, 1006), (1007, 888, 887, 1005), (1009, 988, 888, 1007), (988, 989, 891, 888), (968, 969, 892, 889), (888, 891, 890, 887), (892, 969, 1081, 1080), (1033, 1034, 1101, 1100), (1059, 1033, 1100, 1152), (1031, 1032, 1099, 1098), (1030, 1031, 1098, 1097), (1029, 1030, 1097, 1096), (1028, 1029, 1096, 1095), (1024, 1028, 1095, 1091), (1023, 1027, 1094, 1090), (1027, 1026, 1093, 1094), (1026, 1025, 1092, 1093), (1025, 1024, 1091, 1092), (1022, 1023, 1090, 1089), (1021, 1022, 1089, 1088), (1019, 1021, 1088, 1084), (1017, 1050, 892, 1080), (1034, 1017, 1080, 1101), (918, 1126, 1105, 1114), (922, 914, 1108, 1124), (920, 915, 1109, 1120), (910, 904, 895, 900), (912, 903, 894, 902), (908, 1125, 1110, 898), (909, 906, 896, 899), (919, 916, 1111, 1118), (906, 907, 897, 896), (907, 908, 898, 897), (916, 917, 1113, 1111), (917, 918, 1114, 1113), (921, 919, 1118, 1122), (911, 909, 899, 901), (903, 910, 900, 894), (914, 920, 1120, 1108), (904, 911, 901, 895), (915, 921, 1122, 1109), (905, 912, 902, 893), (913, 922, 1124, 1103), (1102, 1123, 912, 905), (1106, 1121, 911, 904), (1107, 1119, 910, 903), (1121, 1117, 909, 911), (1116, 1115, 908, 907), (1112, 1116, 907, 906), (1117, 1112, 906, 909), (1115, 1104, 1125, 908), (1123, 1107, 903, 912), (1119, 1106, 904, 910), (893, 902, 922, 913), (895, 901, 921, 915), (894, 900, 920, 914), (901, 899, 919, 921), (897, 898, 918, 917), (896, 897, 917, 916), (899, 896, 916, 919), (900, 895, 915, 920), (902, 894, 914, 922), (898, 1110, 1126, 918), (925, 926, 924, 923), (927, 928, 1130, 1128), (1127, 1129, 926, 925), (923, 924, 928, 927), (943, 932, 1131, 1137), (945, 929, 931, 944), (944, 931, 930, 946), (946, 930, 932, 943), (938, 934, 933, 937), (1134, 1132, 934, 938), (941, 935, 1133, 1136), (937, 933, 935, 941), (930, 936, 942, 932), (936, 937, 941, 942), (932, 942, 1135, 1131), (942, 941, 1136, 1135), (929, 940, 939, 931), (940, 1134, 938, 939), (931, 939, 936, 930), (939, 938, 937, 936), (924, 946, 943, 928), (926, 944, 946, 924), (1129, 945, 944, 926), (928, 943, 1137, 1130), (934, 948, 947, 933), (1132, 1138, 948, 934), (935, 949, 1139, 1133), (933, 947, 949, 935), (947, 1142, 1144, 949), (948, 1143, 1142, 947), (1138, 1140, 1143, 948), (949, 1144, 1141, 1139), (1079, 1081, 969, 968), (1151, 1079, 968, 1008), (1077, 1078, 967, 966), (1076, 1077, 966, 965), (1075, 1076, 965, 964), (1074, 1075, 964, 963), (1070, 1074, 963, 959), (1069, 1073, 962, 958), (1073, 1072, 961, 962), (1072, 1071, 960, 961), (1071, 1070, 959, 960), (1068, 1069, 958, 957), (1067, 1068, 957, 956), (850, 954, 955, 849), (844, 953, 954, 850), (1061, 1067, 956, 952), (994, 996, 952, 841), (849, 955, 950, 843), (843, 950, 951, 842), (1049, 1050, 989, 988), (1058, 1049, 988, 1009), (1047, 1048, 987, 986), (1046, 1047, 986, 985), (1045, 1046, 985, 984), (1044, 1045, 984, 983), (1040, 1044, 983, 979), (1039, 1043, 982, 978), (1043, 1042, 981, 982), (1042, 1041, 980, 981), (1041, 1040, 979, 980), (1038, 1039, 978, 977), (1037, 1038, 977, 976), (848, 974, 975, 847), (840, 973, 974, 848), (1035, 1037, 976, 972), (992, 998, 972, 837), (847, 975, 970, 839), (839, 970, 971, 838), (1001, 1004, 999, 993), (993, 999, 998, 992), (1002, 1003, 997, 995), (995, 997, 996, 994), (1003, 1149, 1146, 997), (997, 1146, 1145, 996), (1057, 1002, 995, 1052), (1052, 995, 994, 1053), (1000, 1001, 993, 991), (991, 993, 992, 990), (1056, 1000, 991, 1054), (1054, 991, 990, 1055), (1010, 834, 1000, 1056), (834, 838, 1001, 1000), (1012, 842, 1002, 1057), (951, 1062, 1149, 1003), (842, 951, 1003, 1002), (838, 971, 1004, 1001), (1048, 1058, 1009, 987), (1078, 1151, 1008, 967), (1032, 1059, 1152, 1099), (987, 1009, 1007, 885), (885, 1007, 1005, 884), (967, 1008, 1006, 886), (884, 1005, 1059, 1032), (886, 1006, 1058, 1048), (971, 1012, 1057, 1004), (1083, 1010, 1056, 1150), (1148, 1054, 1055, 1147), (1150, 1056, 1054, 1148), (999, 1052, 1053, 998), (1004, 1057, 1052, 999), (1014, 1051, 970, 975), (1051, 1012, 971, 970), (841, 853, 1037, 1035), (853, 856, 1038, 1037), (856, 859, 1039, 1038), (863, 862, 1040, 1041), (868, 863, 1041, 1042), (869, 868, 1042, 1043), (859, 869, 1043, 1039), (862, 874, 1044, 1040), (874, 877, 1045, 1044), (877, 880, 1046, 1045), (880, 883, 1047, 1046), (883, 886, 1048, 1047), (1006, 889, 1049, 1058), (889, 892, 1050, 1049), (890, 891, 1017, 1034), (891, 989, 1050, 1017), (833, 851, 1021, 1019), (851, 854, 1022, 1021), (854, 857, 1023, 1022), (865, 860, 1024, 1025), (866, 865, 1025, 1026), (871, 866, 1026, 1027), (857, 871, 1027, 1023), (860, 872, 1028, 1024), (872, 875, 1029, 1028), (875, 878, 1030, 1029), (878, 881, 1031, 1030), (881, 884, 1032, 1031), (1005, 887, 1033, 1059), (887, 890, 1034, 1033), (1086, 1015, 1016, 1087), (1085, 1020, 1015, 1086), (974, 1013, 1014, 975), (973, 1036, 1013, 974), (1060, 844, 1036, 1011), (998, 1053, 1035, 972), (1147, 1055, 1019, 1084), (1087, 1016, 1018, 1082), (1082, 1018, 1010, 1083), (843, 842, 1012, 1051), (849, 843, 1051, 1014), (1627, 1446, 1164, 1610), (1613, 1185, 1159, 1609), (1520, 1412, 1166, 1512), (1524, 1476, 1168, 1504), (1629, 1474, 1162, 1611), (1623, 1382, 1161, 1618), (1625, 1410, 1160, 1620), (1612, 1186, 1163, 1619), (1346, 1347, 1404, 1403), (1522, 1448, 1170, 1505), (1507, 1188, 1169, 1514), (1506, 1187, 1165, 1513), (1518, 1384, 1167, 1515), (1602, 1385, 1176, 1591), (1595, 1190, 1173, 1589), (1594, 1191, 1175, 1590), (1606, 1449, 1174, 1593), (1608, 1482, 1171, 1592), (1604, 1418, 1172, 1588), (1655, 1192, 1180, 1661), (1667, 1419, 1182, 1662), (1665, 1386, 1178, 1660), (1671, 1483, 1181, 1653), (1654, 1193, 1177, 1651), (1669, 1450, 1179, 1652), (1660, 1178, 1193, 1654), (1611, 1621, 1321, 1300), (1591, 1176, 1190, 1595), (1515, 1167, 1187, 1506), (1448, 1451, 1189, 1170), (1384, 1387, 1187, 1167), (1304, 1323, 1300), (1618, 1161, 1185, 1613), (1723, 1194, 1200, 1717), (1732, 1452, 1198, 1715), (1717, 1200, 1197, 1714), (1734, 1484, 1199, 1716), (1728, 1388, 1194, 1723), (1730, 1420, 1196, 1725), (1718, 1201, 1195, 1724), (1727, 1378, 1214, 1719), (1729, 1417, 1213, 1720), (1413, 1416, 1212, 1207), (1666, 1415, 1211, 1656), (1664, 1229, 1210, 1657), (1601, 1231, 1209, 1596), (1603, 1414, 1208, 1597), (1519, 1413, 1207, 1508), (1622, 1381, 1204, 1614), (1624, 1411, 1205, 1615), (1517, 1383, 1206, 1509), (1731, 1442, 1227, 1721), (1733, 1481, 1226, 1722), (1477, 1480, 1225, 1220), (1670, 1479, 1224, 1658), (1668, 1441, 1223, 1659), (1605, 1440, 1222, 1598), (1607, 1478, 1221, 1599), (1523, 1477, 1220, 1510), (1503, 1485, 1237, 1371), (1626, 1445, 1217, 1616), (1521, 1447, 1219, 1511), (1628, 1475, 1218, 1617), (1352, 1230, 1350), (1212, 1351, 1405, 1387), (1351, 1350, 1406, 1405), (1406, 1407, 1228, 1348), (1439, 1421, 1232, 1355), (1361, 1233, 1356), (1437, 1421, 1233, 1361), (1375, 1236, 1372), (1368, 1235, 1366), (1471, 1453, 1234, 1364), (1188, 1311, 1757, 1168), (1469, 1453, 1235, 1368), (1371, 1237, 1376), (1501, 1485, 1236, 1375), (1261, 1313, 1240), (1585, 1454, 1271, 1578), (1564, 1455, 1272, 1557), (1543, 1456, 1273, 1536), (1587, 1486, 1268, 1577), (1566, 1487, 1269, 1556), (1545, 1488, 1270, 1535), (1580, 1389, 1265, 1576), (1560, 1390, 1266, 1555), (1539, 1391, 1267, 1534), (1583, 1422, 1262, 1575), (1562, 1423, 1263, 1554), (1541, 1424, 1264, 1533), (1594, 1600, 1319, 1191), (1260, 1315, 1239), (1570, 1255, 1256, 1573), (1551, 1254, 1257, 1552), (1530, 1253, 1258, 1531), (1579, 1392, 1255, 1570), (1559, 1393, 1254, 1551), (1538, 1394, 1253, 1530), (1573, 1256, 1249, 1568), (1552, 1257, 1248, 1549), (1531, 1258, 1247, 1528), (1574, 1259, 1252, 1569), (1553, 1260, 1251, 1550), (1532, 1261, 1250, 1529), (1584, 1457, 1241, 1572), (1563, 1458, 1242, 1547), (1542, 1459, 1243, 1526), (1586, 1489, 1238, 1571), (1565, 1490, 1239, 1546), (1544, 1491, 1240, 1525), (1582, 1425, 1246, 1567), (1561, 1426, 1245, 1548), (1540, 1427, 1244, 1527), (1711, 1460, 1296, 1704), (1690, 1461, 1297, 1683), (1713, 1492, 1294, 1703), (1692, 1493, 1295, 1682), (1707, 1395, 1292, 1702), (1686, 1396, 1293, 1681), (1709, 1428, 1290, 1701), (1688, 1429, 1291, 1680), (1337, 1345, 1335), (1674, 1684, 1326, 1278), (1693, 1285, 1280, 1699), (1677, 1284, 1281, 1675), (1710, 1462, 1276, 1697), (1689, 1463, 1277, 1673), (1699, 1280, 1274, 1696), (1675, 1281, 1275, 1672), (1712, 1494, 1278, 1698), (1691, 1495, 1279, 1674), (1706, 1397, 1285, 1693), (1685, 1398, 1284, 1677), (1708, 1430, 1289, 1695), (1687, 1431, 1288, 1679), (1700, 1282, 1287, 1694), (1676, 1283, 1286, 1678), (1650, 1496, 1309, 1641), (1648, 1464, 1308, 1640), (1646, 1432, 1307, 1639), (1644, 1399, 1306, 1638), (1630, 1301, 1305, 1637), (1700, 1705, 1329, 1282), (1636, 1304, 1302, 1631), (1645, 1433, 1303, 1632), (1643, 1400, 1301, 1630), (1649, 1497, 1300, 1635), (1637, 1305, 1298, 1633), (1647, 1465, 1299, 1634), (1507, 1516, 1311, 1188), (1259, 1317, 1238), (1758, 1516, 1310, 1756), (1240, 1756, 1310, 1261), (1532, 1537, 1313, 1261), (1239, 1312, 1260), (1525, 1537, 1312, 1239), (1553, 1558, 1315, 1260), (1238, 1314, 1259), (1546, 1558, 1314, 1238), (1574, 1581, 1317, 1259), (1171, 1316, 1191), (1191, 1319, 1171), (1571, 1581, 1316, 1171), (1186, 1320, 1162), (1162, 1318, 1186), (1592, 1600, 1318, 1162), (1612, 1621, 1320, 1186), (1636, 1642, 1323, 1304), (1300, 1321, 1304), (1635, 1642, 1322, 1181), (1181, 1322, 1192), (1283, 1327, 1279), (1279, 1324, 1283), (1653, 1663, 1324, 1279), (1655, 1663, 1325, 1192), (1282, 1329, 1278), (1278, 1326, 1282), (1676, 1684, 1327, 1283), (1698, 1705, 1328, 1199), (1199, 1328, 1201), (1201, 1343, 1199), (1755, 1498, 1341, 1746), (1753, 1466, 1340, 1745), (1751, 1434, 1339, 1744), (1749, 1401, 1338, 1743), (1742, 1337, 1331, 1736), (1750, 1435, 1332, 1737), (1748, 1402, 1330, 1735), (1754, 1499, 1335, 1740), (1741, 1336, 1333, 1738), (1752, 1467, 1334, 1739), (1735, 1330, 1336, 1741), (1335, 1342, 1337), (1742, 1747, 1345, 1337), (1718, 1726, 1343, 1201), (1716, 1726, 1342, 1335), (1155, 1344, 1184), (1740, 1747, 1344, 1155), (1383, 1403, 1353, 1206), (1403, 1404, 1352, 1353), (1206, 1353, 1351, 1212), (1353, 1352, 1350, 1351), (1387, 1405, 1349, 1187), (1405, 1406, 1348, 1349), (1187, 1349, 1346, 1165), (1349, 1348, 1347, 1346), (1166, 1360, 1357, 1189), (1360, 1361, 1356, 1357), (1412, 1436, 1360, 1166), (1436, 1437, 1361, 1360), (1212, 1354, 1358, 1206), (1354, 1355, 1359, 1358), (1416, 1438, 1354, 1212), (1438, 1439, 1355, 1354), (1447, 1468, 1369, 1219), (1468, 1469, 1368, 1369), (1219, 1369, 1367, 1225), (1369, 1368, 1366, 1367), (1451, 1470, 1365, 1189), (1470, 1471, 1364, 1365), (1189, 1365, 1362, 1166), (1365, 1364, 1363, 1362), (1168, 1370, 1377, 1188), (1370, 1371, 1376, 1377), (1225, 1374, 1373, 1219), (1374, 1375, 1372, 1373), (1480, 1500, 1374, 1225), (1500, 1501, 1375, 1374), (1476, 1502, 1370, 1168), (1502, 1503, 1371, 1370), (1348, 1228, 1347), (1347, 1228, 1407, 1404), (1404, 1407, 1230, 1352), (1165, 1346, 1403, 1383), (1744, 1339, 1402, 1748), (1738, 1333, 1401, 1749), (1639, 1307, 1400, 1643), (1633, 1298, 1399, 1644), (1680, 1291, 1398, 1685), (1701, 1290, 1397, 1706), (1672, 1275, 1396, 1686), (1696, 1274, 1395, 1707), (1533, 1264, 1394, 1538), (1554, 1263, 1393, 1559), (1575, 1262, 1392, 1579), (1528, 1247, 1391, 1539), (1549, 1248, 1390, 1560), (1568, 1249, 1389, 1580), (1350, 1230, 1407, 1406), (1513, 1165, 1383, 1517), (1609, 1159, 1381, 1622), (1589, 1173, 1231, 1601), (1651, 1177, 1229, 1664), (1714, 1197, 1378, 1727), (1720, 1213, 1388, 1728), (1207, 1212, 1387, 1384), (1656, 1211, 1386, 1665), (1597, 1208, 1385, 1602), (1508, 1207, 1384, 1518), (1615, 1205, 1382, 1623), (1192, 1325, 1181), (1364, 1234, 1363), (1355, 1232, 1359), (1357, 1356, 1439, 1438), (1189, 1357, 1438, 1416), (1358, 1359, 1437, 1436), (1206, 1358, 1436, 1412), (1743, 1338, 1435, 1750), (1739, 1334, 1434, 1751), (1638, 1306, 1433, 1645), (1634, 1299, 1432, 1646), (1681, 1293, 1431, 1687), (1702, 1292, 1430, 1708), (1673, 1277, 1429, 1688), (1697, 1276, 1428, 1709), (1534, 1267, 1427, 1540), (1555, 1266, 1426, 1561), (1576, 1265, 1425, 1582), (1526, 1243, 1424, 1541), (1547, 1242, 1423, 1562), (1572, 1241, 1422, 1583), (1359, 1232, 1421, 1437), (1356, 1233, 1421, 1439), (1610, 1164, 1411, 1624), (1505, 1170, 1413, 1519), (1593, 1174, 1414, 1603), (1652, 1179, 1415, 1666), (1170, 1189, 1416, 1413), (1715, 1198, 1417, 1729), (1719, 1214, 1420, 1730), (1657, 1210, 1419, 1667), (1596, 1209, 1418, 1604), (1614, 1204, 1410, 1625), (1509, 1206, 1412, 1520), (1367, 1366, 1471, 1470), (1225, 1367, 1470, 1451), (1362, 1363, 1469, 1468), (1166, 1362, 1468, 1447), (1746, 1341, 1467, 1752), (1737, 1332, 1466, 1753), (1641, 1309, 1465, 1647), (1632, 1303, 1464, 1648), (1682, 1295, 1463, 1689), (1703, 1294, 1462, 1710), (1679, 1288, 1461, 1690), (1695, 1289, 1460, 1711), (1535, 1270, 1459, 1542), (1556, 1269, 1458, 1563), (1577, 1268, 1457, 1584), (1527, 1244, 1456, 1543), (1548, 1245, 1455, 1564), (1567, 1246, 1454, 1585), (1363, 1234, 1453, 1469), (1366, 1235, 1453, 1471), (1512, 1166, 1447, 1521), (1620, 1160, 1445, 1626), (1588, 1172, 1440, 1605), (1662, 1182, 1441, 1668), (1725, 1196, 1442, 1731), (1722, 1226, 1452, 1732), (1220, 1225, 1451, 1448), (1658, 1224, 1450, 1669), (1599, 1221, 1449, 1606), (1510, 1220, 1448, 1522), (1617, 1218, 1446, 1627), (1373, 1372, 1503, 1502), (1219, 1373, 1502, 1476), (1377, 1376, 1501, 1500), (1188, 1377, 1500, 1480), (1745, 1340, 1499, 1754), (1736, 1331, 1498, 1755), (1640, 1308, 1497, 1649), (1631, 1302, 1496, 1650), (1683, 1297, 1495, 1691), (1704, 1296, 1494, 1712), (1678, 1286, 1493, 1692), (1694, 1287, 1492, 1713), (1536, 1273, 1491, 1544), (1557, 1272, 1490, 1565), (1578, 1271, 1489, 1586), (1529, 1250, 1488, 1545), (1550, 1251, 1487, 1566), (1569, 1252, 1486, 1587), (1376, 1237, 1485, 1501), (1619, 1163, 1475, 1628), (1372, 1236, 1485, 1503), (1514, 1169, 1477, 1523), (1590, 1175, 1478, 1607), (1661, 1180, 1479, 1670), (1169, 1188, 1480, 1477), (1724, 1195, 1481, 1733), (1721, 1227, 1484, 1734), (1659, 1223, 1483, 1671), (1598, 1222, 1482, 1608), (1616, 1217, 1474, 1629), (1511, 1219, 1476, 1524), (1273, 1511, 1524, 1491), (1250, 1514, 1523, 1488), (1270, 1510, 1522, 1459), (1244, 1512, 1521, 1456), (1267, 1509, 1520, 1427), (1243, 1505, 1519, 1424), (1264, 1508, 1518, 1394), (1247, 1513, 1517, 1391), (1757, 1311, 1516, 1758), (1261, 1310, 1516, 1507), (1456, 1521, 1511, 1273), (1488, 1523, 1510, 1270), (1391, 1517, 1509, 1267), (1424, 1519, 1508, 1264), (1253, 1515, 1506, 1258), (1394, 1518, 1515, 1253), (1258, 1506, 1513, 1247), (1261, 1507, 1514, 1250), (1459, 1522, 1505, 1243), (1491, 1524, 1504, 1240), (1427, 1520, 1512, 1244), (1251, 1529, 1545, 1487), (1272, 1536, 1544, 1490), (1245, 1527, 1543, 1455), (1269, 1535, 1542, 1458), (1242, 1526, 1541, 1423), (1266, 1534, 1540, 1426), (1248, 1528, 1539, 1390), (1263, 1533, 1538, 1393), (1240, 1313, 1537, 1525), (1260, 1312, 1537, 1532), (1426, 1540, 1527, 1245), (1490, 1544, 1525, 1239), (1458, 1542, 1526, 1242), (1260, 1532, 1529, 1251), (1257, 1531, 1528, 1248), (1393, 1538, 1530, 1254), (1254, 1530, 1531, 1257), (1423, 1541, 1533, 1263), (1390, 1539, 1534, 1266), (1487, 1545, 1535, 1269), (1455, 1543, 1536, 1272), (1252, 1550, 1566, 1486), (1271, 1557, 1565, 1489), (1246, 1548, 1564, 1454), (1268, 1556, 1563, 1457), (1241, 1547, 1562, 1422), (1265, 1555, 1561, 1425), (1249, 1549, 1560, 1389), (1262, 1554, 1559, 1392), (1239, 1315, 1558, 1546), (1259, 1314, 1558, 1553), (1425, 1561, 1548, 1246), (1489, 1565, 1546, 1238), (1457, 1563, 1547, 1241), (1259, 1553, 1550, 1252), (1256, 1552, 1549, 1249), (1392, 1559, 1551, 1255), (1255, 1551, 1552, 1256), (1422, 1562, 1554, 1262), (1389, 1560, 1555, 1265), (1486, 1566, 1556, 1268), (1454, 1564, 1557, 1271), (1175, 1569, 1587, 1478), (1222, 1578, 1586, 1482), (1172, 1567, 1585, 1440), (1221, 1577, 1584, 1449), (1174, 1572, 1583, 1414), (1209, 1576, 1582, 1418), (1173, 1568, 1580, 1231), (1208, 1575, 1579, 1385), (1238, 1317, 1581, 1571), (1191, 1316, 1581, 1574), (1418, 1582, 1567, 1172), (1482, 1586, 1571, 1171), (1449, 1584, 1572, 1174), (1191, 1574, 1569, 1175), (1190, 1573, 1568, 1173), (1385, 1579, 1570, 1176), (1176, 1570, 1573, 1190), (1414, 1583, 1575, 1208), (1231, 1580, 1576, 1209), (1478, 1587, 1577, 1221), (1440, 1585, 1578, 1222), (1217, 1598, 1608, 1474), (1163, 1590, 1607, 1475), (1218, 1599, 1606, 1446), (1160, 1588, 1605, 1445), (1204, 1596, 1604, 1410), (1164, 1593, 1603, 1411), (1205, 1597, 1602, 1382), (1159, 1589, 1601, 1381), (1171, 1319, 1600, 1592), (1186, 1318, 1600, 1594), (1475, 1607, 1599, 1218), (1445, 1605, 1598, 1217), (1411, 1603, 1597, 1205), (1381, 1601, 1596, 1204), (1161, 1591, 1595, 1185), (1410, 1604, 1588, 1160), (1474, 1608, 1592, 1162), (1446, 1606, 1593, 1164), (1186, 1594, 1590, 1163), (1185, 1595, 1589, 1159), (1382, 1602, 1591, 1161), (1308, 1616, 1629, 1497), (1302, 1619, 1628, 1496), (1309, 1617, 1627, 1465), (1303, 1620, 1626, 1464), (1306, 1614, 1625, 1433), (1299, 1610, 1624, 1432), (1307, 1615, 1623, 1400), (1298, 1609, 1622, 1399), (1304, 1321, 1621, 1612), (1496, 1628, 1617, 1309), (1464, 1626, 1616, 1308), (1432, 1624, 1615, 1307), (1399, 1622, 1614, 1306), (1301, 1618, 1613, 1305), (1162, 1320, 1621, 1611), (1304, 1612, 1619, 1302), (1433, 1625, 1620, 1303), (1400, 1623, 1618, 1301), (1497, 1629, 1611, 1300), (1305, 1613, 1609, 1298), (1465, 1627, 1610, 1299), (1180, 1631, 1650, 1479), (1223, 1640, 1649, 1483), (1182, 1632, 1648, 1441), (1224, 1641, 1647, 1450), (1179, 1634, 1646, 1415), (1210, 1638, 1645, 1419), (1177, 1633, 1644, 1229), (1211, 1639, 1643, 1386), (1300, 1323, 1642, 1635), (1192, 1322, 1642, 1636), (1450, 1647, 1634, 1179), (1193, 1637, 1633, 1177), (1483, 1649, 1635, 1181), (1386, 1643, 1630, 1178), (1419, 1645, 1632, 1182), (1192, 1636, 1631, 1180), (1178, 1630, 1637, 1193), (1229, 1644, 1638, 1210), (1415, 1646, 1639, 1211), (1441, 1648, 1640, 1223), (1479, 1650, 1641, 1224), (1297, 1659, 1671, 1495), (1286, 1661, 1670, 1493), (1295, 1658, 1669, 1463), (1288, 1662, 1668, 1461), (1293, 1657, 1667, 1431), (1277, 1652, 1666, 1429), (1291, 1656, 1665, 1398), (1275, 1651, 1664, 1396), (1283, 1324, 1663, 1655), (1181, 1325, 1663, 1653), (1461, 1668, 1659, 1297), (1493, 1670, 1658, 1295), (1396, 1664, 1657, 1293), (1429, 1666, 1656, 1291), (1284, 1660, 1654, 1281), (1463, 1669, 1652, 1277), (1281, 1654, 1651, 1275), (1495, 1671, 1653, 1279), (1398, 1665, 1660, 1284), (1431, 1667, 1662, 1288), (1283, 1655, 1661, 1286), (1287, 1678, 1692, 1492), (1296, 1683, 1691, 1494), (1289, 1679, 1690, 1460), (1294, 1682, 1689, 1462), (1276, 1673, 1688, 1428), (1292, 1681, 1687, 1430), (1274, 1672, 1686, 1395), (1290, 1680, 1685, 1397), (1282, 1326, 1684, 1676), (1282, 1676, 1678, 1287), (1430, 1687, 1679, 1289), (1397, 1685, 1677, 1285), (1494, 1691, 1674, 1278), (1280, 1675, 1672, 1274), (1462, 1689, 1673, 1276), (1285, 1677, 1675, 1280), (1279, 1327, 1684, 1674), (1428, 1688, 1680, 1290), (1395, 1686, 1681, 1292), (1492, 1692, 1682, 1294), (1460, 1690, 1683, 1296), (1195, 1694, 1713, 1481), (1227, 1704, 1712, 1484), (1196, 1695, 1711, 1442), (1226, 1703, 1710, 1452), (1198, 1697, 1709, 1417), (1214, 1702, 1708, 1420), (1197, 1696, 1707, 1378), (1213, 1701, 1706, 1388), (1278, 1329, 1705, 1698), (1201, 1328, 1705, 1700), (1201, 1700, 1694, 1195), (1420, 1708, 1695, 1196), (1388, 1706, 1693, 1194), (1484, 1712, 1698, 1199), (1200, 1699, 1696, 1197), (1452, 1710, 1697, 1198), (1194, 1693, 1699, 1200), (1417, 1709, 1701, 1213), (1378, 1707, 1702, 1214), (1481, 1713, 1703, 1226), (1442, 1711, 1704, 1227), (1340, 1721, 1734, 1499), (1331, 1724, 1733, 1498), (1341, 1722, 1732, 1467), (1332, 1725, 1731, 1466), (1338, 1719, 1730, 1435), (1334, 1715, 1729, 1434), (1339, 1720, 1728, 1402), (1333, 1714, 1727, 1401), (1199, 1343, 1726, 1716), (1337, 1342, 1726, 1718), (1498, 1733, 1722, 1341), (1466, 1731, 1721, 1340), (1434, 1729, 1720, 1339), (1401, 1727, 1719, 1338), (1337, 1718, 1724, 1331), (1435, 1730, 1725, 1332), (1402, 1728, 1723, 1330), (1499, 1734, 1716, 1335), (1336, 1717, 1714, 1333), (1467, 1732, 1715, 1334), (1330, 1723, 1717, 1336), (1158, 1736, 1755, 1473), (1215, 1745, 1754, 1472), (1154, 1737, 1753, 1443), (1216, 1746, 1752, 1444), (1156, 1739, 1751, 1409), (1202, 1743, 1750, 1408), (1153, 1738, 1749, 1379), (1203, 1744, 1748, 1380), (1335, 1345, 1747, 1740), (1184, 1344, 1747, 1742), (1157, 1735, 1741, 1183), (1444, 1752, 1739, 1156), (1183, 1741, 1738, 1153), (1472, 1754, 1740, 1155), (1380, 1748, 1735, 1157), (1408, 1750, 1737, 1154), (1184, 1742, 1736, 1158), (1379, 1749, 1743, 1202), (1409, 1751, 1744, 1203), (1443, 1753, 1745, 1215), (1473, 1755, 1746, 1216), (1168, 1757, 1758, 1504), (1504, 1758, 1756, 1240), (1155, 1184, 1158, 1472), (1158, 1473, 1215, 1472)])
me_cube.polygons.foreach_set('use_smooth', [True] * 1756)
me_cube.polygons.foreach_set('material_index', [1, 1, 1, 1, 1, 1, 1, 1, 1, 1, 1, 1, 1, 1, 1, 1, 1, 1, 1, 1, 1, 1, 1, 1, 1, 1, 1, 1, 1, 1, 1, 1, 1, 1, 1, 1, 1, 1, 1, 1, 1, 1, 1, 1, 1, 1, 1, 1, 1, 1, 1, 1, 1, 1, 1, 1, 1, 1, 1, 1, 1, 1, 1, 1, 1, 1, 1, 1, 1, 1, 1, 1, 1, 1, 1, 1, 1, 1, 1, 1, 1, 0, 0, 0, 0, 0, 0, 0, 0, 0, 0, 0, 0, 0, 0, 0, 0, 0, 0, 0, 0, 0, 0, 0, 0, 0, 0, 0, 0, 0, 0, 0, 0, 0, 0, 0, 0, 0, 0, 0, 0, 0, 0, 0, 0, 0, 0, 0, 0, 0, 0, 0, 0, 0, 0, 0, 0, 0, 0, 0, 0, 0, 0, 0, 0, 0, 0, 0, 0, 0, 0, 0, 0, 1, 1, 1, 1, 1, 1, 1, 1, 1, 1, 1, 1, 1, 1, 1, 1, 1, 1, 1, 1, 1, 1, 1, 1, 1, 1, 1, 1, 1, 1, 1, 1, 1, 1, 1, 1, 1, 1, 1, 1, 1, 1, 1, 1, 1, 1, 1, 1, 1, 1, 1, 1, 1, 1, 1, 1, 1, 1, 1, 1, 1, 1, 1, 1, 1, 1, 1, 1, 1, 1, 1, 1, 1, 1, 1, 1, 1, 1, 1, 1, 1, 1, 1, 1, 1, 1, 1, 1, 1, 1, 1, 1, 1, 1, 1, 1, 1, 1, 1, 1, 1, 1, 1, 1, 1, 1, 1, 1, 1, 1, 1, 1, 1, 3, 3, 3, 3, 3, 3, 3, 3, 3, 3, 3, 3, 3, 3, 3, 3, 3, 3, 3, 3, 3, 3, 3, 3, 3, 3, 3, 3, 3, 3, 3, 3, 3, 3, 3, 3, 3, 3, 3, 3, 3, 3, 3, 3, 3, 3, 3, 3, 3, 3, 3, 3, 3, 3, 3, 3, 3, 3, 3, 3, 3, 3, 3, 3, 3, 3, 3, 3, 3, 3, 3, 3, 3, 3, 3, 3, 3, 3, 3, 3, 3, 3, 3, 3, 3, 3, 3, 3, 3, 3, 3, 3, 3, 3, 3, 3, 3, 3, 3, 3, 3, 3, 3, 3, 3, 3, 3, 3, 3, 3, 3, 3, 3, 3, 3, 3, 3, 3, 3, 3, 3, 3, 3, 3, 3, 3, 3, 3, 3, 3, 3, 3, 3, 3, 3, 3, 3, 3, 3, 3, 3, 3, 3, 3, 3, 3, 3, 3, 3, 3, 3, 3, 3, 3, 3, 3, 3, 3, 3, 3, 3, 3, 3, 3, 3, 3, 3, 3, 3, 3, 3, 3, 3, 3, 3, 3, 3, 3, 3, 3, 3, 3, 3, 3, 3, 3, 3, 3, 3, 3, 3, 3, 3, 3, 3, 3, 3, 3, 3, 3, 3, 3, 3, 3, 3, 3, 3, 3, 3, 3, 3, 3, 3, 3, 3, 3, 3, 3, 3, 3, 3, 3, 3, 3, 3, 3, 3, 3, 3, 3, 3, 3, 3, 3, 3, 3, 3, 3, 3, 3, 3, 3, 3, 3, 3, 3, 3, 3, 3, 3, 3, 3, 3, 3, 3, 3, 3, 3, 3, 3, 3, 3, 3, 3, 3, 3, 3, 3, 3, 3, 3, 3, 3, 3, 3, 3, 3, 3, 3, 3, 3, 3, 3, 3, 3, 3, 3, 3, 3, 3, 3, 3, 3, 3, 3, 3, 3, 3, 3, 3, 3, 3, 3, 3, 3, 3, 3, 3, 3, 3, 3, 3, 3, 3, 3, 3, 3, 3, 3, 3, 3, 3, 3, 3, 3, 3, 3, 3, 3, 3, 3, 3, 3, 3, 3, 3, 3, 3, 3, 3, 3, 3, 3, 3, 3, 3, 3, 3, 3, 3, 3, 3, 3, 3, 3, 3, 3, 3, 3, 3, 3, 3, 3, 3, 3, 3, 3, 3, 3, 3, 3, 3, 3, 3, 3, 3, 3, 3, 3, 3, 3, 3, 3, 3, 3, 3, 3, 3, 3, 3, 3, 3, 3, 3, 3, 3, 3, 3, 3, 3, 3, 3, 3, 3, 3, 3, 3, 3, 3, 3, 3, 3, 3, 3, 3, 3, 3, 3, 3, 3, 3, 3, 3, 3, 3, 3, 3, 3, 3, 3, 3, 3, 3, 3, 3, 3, 3, 3, 3, 3, 3, 3, 3, 3, 3, 3, 3, 3, 3, 3, 3, 3, 3, 3, 3, 3, 3, 3, 3, 3, 3, 3, 3, 3, 3, 3, 3, 3, 3, 3, 3, 3, 3, 3, 3, 3, 3, 3, 3, 3, 3, 3, 3, 3, 3, 3, 3, 3, 3, 3, 3, 3, 3, 3, 3, 3, 3, 3, 3, 3, 3, 3, 3, 3, 3, 3, 3, 3, 3, 3, 3, 3, 3, 3, 3, 3, 3, 3, 3, 3, 3, 3, 3, 3, 3, 3, 3, 3, 3, 3, 3, 3, 3, 3, 3, 3, 3, 3, 3, 3, 3, 3, 3, 3, 3, 3, 3, 3, 3, 3, 3, 3, 3, 3, 3, 3, 3, 3, 3, 3, 3, 3, 3, 3, 3, 3, 3, 3, 3, 3, 3, 3, 3, 3, 3, 3, 3, 3, 3, 3, 3, 3, 3, 3, 3, 3, 3, 3, 3, 3, 3, 3, 3, 3, 3, 3, 3, 3, 3, 3, 3, 3, 3, 3, 3, 3, 3, 3, 3, 3, 3, 3, 1, 1, 1, 1, 1, 1, 1, 1, 1, 1, 1, 1, 1, 1, 1, 1, 1, 1, 1, 1, 1, 1, 1, 1, 1, 1, 1, 1, 1, 1, 1, 1, 1, 1, 1, 1, 1, 1, 1, 1, 1, 1, 1, 1, 1, 1, 1, 1, 1, 1, 1, 1, 1, 1, 1, 1, 1, 1, 1, 1, 1, 1, 1, 1, 1, 1, 1, 1, 1, 1, 1, 1, 1, 1, 1, 1, 1, 1, 1, 1, 1, 0, 0, 0, 0, 0, 0, 0, 0, 0, 0, 0, 0, 0, 0, 0, 0, 0, 0, 0, 0, 0, 0, 0, 0, 0, 0, 0, 0, 0, 0, 0, 0, 0, 0, 0, 0, 0, 0, 0, 0, 0, 0, 0, 0, 0, 0, 0, 0, 0, 0, 0, 0, 0, 0, 0, 0, 0, 0, 0, 0, 0, 0, 0, 0, 0, 0, 0, 0, 0, 0, 0, 0, 1, 1, 1, 1, 1, 1, 1, 1, 1, 1, 1, 1, 1, 1, 1, 1, 1, 1, 1, 1, 1, 1, 1, 1, 1, 1, 1, 1, 1, 1, 1, 1, 1, 1, 1, 1, 1, 1, 1, 1, 1, 1, 1, 1, 1, 1, 1, 1, 1, 1, 1, 1, 1, 1, 1, 1, 1, 1, 1, 1, 1, 1, 1, 1, 1, 1, 1, 1, 1, 1, 1, 1, 1, 1, 1, 1, 1, 1, 1, 1, 1, 1, 1, 1, 1, 1, 1, 1, 1, 1, 1, 1, 1, 1, 1, 1, 1, 1, 1, 1, 1, 1, 1, 1, 1, 1, 1, 1, 1, 1, 1, 1, 1, 3, 3, 3, 3, 3, 3, 3, 3, 3, 3, 3, 3, 3, 3, 3, 3, 3, 3, 3, 3, 3, 3, 3, 3, 3, 3, 3, 3, 3, 3, 3, 3, 3, 3, 3, 3, 3, 3, 3, 3, 3, 3, 3, 3, 3, 3, 3, 3, 3, 3, 3, 3, 3, 3, 3, 3, 3, 3, 3, 3, 3, 3, 3, 3, 3, 3, 3, 3, 3, 3, 3, 3, 3, 3, 3, 3, 3, 3, 3, 3, 3, 3, 3, 3, 3, 3, 3, 3, 3, 3, 3, 3, 3, 3, 3, 3, 3, 3, 3, 3, 3, 3, 3, 3, 3, 3, 3, 3, 3, 3, 3, 3, 3, 3, 3, 3, 3, 3, 3, 3, 3, 3, 3, 3, 3, 3, 3, 3, 3, 3, 3, 3, 3, 3, 3, 3, 3, 3, 3, 3, 3, 3, 3, 3, 3, 3, 3, 3, 3, 3, 3, 3, 3, 3, 3, 3, 3, 3, 3, 3, 3, 3, 3, 3, 3, 3, 3, 3, 3, 3, 3, 3, 3, 3, 3, 3, 3, 3, 3, 3, 3, 3, 3, 3, 3, 3, 3, 3, 3, 3, 3, 3, 3, 3, 3, 3, 3, 3, 3, 3, 3, 3, 3, 3, 3, 3, 3, 3, 3, 3, 3, 3, 3, 3, 3, 3, 3, 3, 3, 3, 3, 3, 3, 3, 3, 3, 3, 3, 3, 3, 3, 3, 3, 3, 3, 3, 3, 3, 3, 3, 3, 3, 3, 3, 3, 3, 3, 3, 3, 3, 3, 3, 3, 3, 3, 3, 3, 3, 3, 3, 3, 3, 3, 3, 3, 3, 3, 3, 3, 3, 3, 3, 3, 3, 3, 3, 3, 3, 3, 3, 3, 3, 3, 3, 3, 3, 3, 3, 3, 3, 3, 3, 3, 3, 3, 3, 3, 3, 3, 3, 3, 3, 3, 3, 3, 3, 3, 3, 3, 3, 3, 3, 3, 3, 3, 3, 3, 3, 3, 3, 3, 3, 3, 3, 3, 3, 3, 3, 3, 3, 3, 3, 3, 3, 3, 3, 3, 3, 3, 3, 3, 3, 3, 3, 3, 3, 3, 3, 3, 3, 3, 3, 3, 3, 3, 3, 3, 3, 3, 3, 3, 3, 3, 3, 3, 3, 3, 3, 3, 3, 3, 3, 3, 3, 3, 3, 3, 3, 3, 3, 3, 3, 3, 3, 3, 3, 3, 3, 3, 3, 3, 3, 3, 3, 3, 3, 3, 3, 3, 3, 3, 3, 3, 3, 3, 3, 3, 3, 3, 3, 3, 3, 3, 3, 3, 3, 3, 3, 3, 3, 3, 3, 3, 3, 3, 3, 3, 3, 3, 3, 3, 3, 3, 3, 3, 3, 3, 3, 3, 3, 3, 3, 3, 3, 3, 3, 3, 3, 3, 3, 3, 3, 3, 3, 3, 3, 3, 3, 3, 3, 3, 3, 3, 3, 3, 3, 3, 3, 3, 3, 3, 3, 3, 3, 3, 3, 3, 3, 3, 3, 3, 3, 3, 3, 3, 3, 3, 3, 3, 3, 3, 3, 3, 3, 3, 3, 3, 3, 3, 3, 3, 3, 3, 3, 3, 3, 3, 3, 3, 3, 3, 3, 3, 3, 3, 3, 3, 3, 3, 3, 3, 3, 3, 3, 3, 3, 3, 3, 3, 3, 3, 3, 3, 3, 3, 3, 3, 3, 3, 3, 3, 3, 3, 3, 3, 3, 3, 3, 3, 3, 3, 3, 3, 3, 3, 3, 3, 3, 3, 3, 3, 3, 3, 3, 3, 3, 3, 3, 3, 3, 3, 3, 3, 3, 3, 3, 3, 3, 3, 3, 3, 3, 3, 3, 3, 3, 3, 3, 3, 3, 3, 3, 3, 3, 3, 3, 3, 3, 3, 3, 3, 3, 3, 3, 3, 3, 3, 3, 3, 3, 3, 3])
me_cube.materials.append(mat_beak)
me_cube.materials.append(mat_body)
me_cube.materials.append(mat_bag)
me_cube.materials.append(mat_wing)
me_cube.use_remesh_preserve_volume = False
me_cube.use_remesh_preserve_attributes = False
me_cube.use_mirror_vertex_groups = False
me_cube.update()

# ---- objects
ob_bag = bpy.data.objects.new('bag', me_cube_001)
ob_cube = bpy.data.objects.new('Cube', me_cube)
ob_lamp = bpy.data.objects.new('Lamp', light_lamp)
ob_camera = bpy.data.objects.new('Camera', cam_camera)

# ---- transforms, parenting, visibility, modifiers, constraints
ob_bag.location = (3.938e-16, -1.32, 1.773)
ob_bag.lock_rotations_4d = False
ob_bag.empty_display_type = 'ARROWS'
ob_bag.lineart.crease_threshold = 0.0
ob_cube.location = (3.938e-16, -1.32, 1.773)
ob_cube.lock_rotations_4d = False
ob_cube.empty_display_type = 'ARROWS'
ob_cube.lineart.crease_threshold = 0.0
ob_lamp.location = (4.076, 1.005, 5.904)
ob_lamp.rotation_euler = (0.6503, 0.05522, 1.866)
ob_lamp.lock_rotations_4d = False
ob_lamp.empty_display_type = 'ARROWS'
ob_lamp.color = (0.0, 0.0, 0.0, 0.0)
ob_lamp.lineart.crease_threshold = 0.0
ob_camera.location = (7.481, -6.508, 5.344)
ob_camera.rotation_euler = (1.109, 0.01082, 0.8149)
ob_camera.lock_rotations_4d = False
ob_camera.empty_display_type = 'ARROWS'
ob_camera.color = (0.0, 0.0, 0.0, 0.0)
ob_camera.display_type = 'WIRE'
ob_camera.lineart.crease_threshold = 0.0

# ---- collection membership
col_collection_1.objects.link(ob_bag)
col_collection_1.objects.link(ob_cube)
col_collection_1.objects.link(ob_lamp)
col_collection_1.objects.link(ob_camera)

# ---- scene / render settings (as saved in the file)
scene.camera = ob_camera
scene.frame_start = 1; scene.frame_end = 250; scene.frame_set(1)
scene.render.engine = 'BLENDER_EEVEE_NEXT'
scene.render.resolution_percentage = 50
scene.render.dither_intensity = 0.0
scene.cycles.use_denoising = False
scene.cycles.samples = 10
scene.cycles.sampling_pattern = 'TABULATED_SOBOL'
scene.cycles.light_sampling_threshold = 0.0
scene.cycles.use_adaptive_sampling = False
scene.cycles.use_light_tree = False
scene.cycles.blur_glossy = 0.0
scene.cycles.pixel_filter_type = 'GAUSSIAN'
scene.cycles.sample_clamp_indirect = 0.0
scene.view_settings.view_transform = 'Standard'
bpy.context.view_layer.update()

